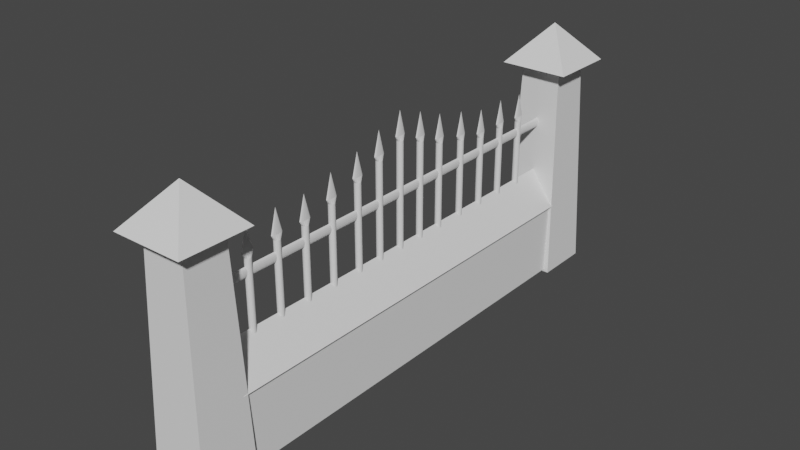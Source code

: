 # Source: Wall_with_bars.blend  (saved by Blender 3.1.7; exported with 4.5.12 LTS)
import bpy
from mathutils import Matrix  # noqa: F401  (used for matrix-valued properties, if any)

bpy.ops.wm.read_factory_settings(use_empty=True)
scene = bpy.context.scene
scene.name = 'Scene'

# ---- collections
col_collection = bpy.data.collections.new('Collection'); scene.collection.children.link(col_collection)
col_bars = bpy.data.collections.new('Bars'); scene.collection.children.link(col_bars)

# ---- world
world_world = bpy.data.worlds.new('World'); scene.world = world_world
world_world.use_nodes = True; world_world.node_tree.nodes.clear()
_N = world_world.node_tree.nodes; _L = world_world.node_tree.links
n0 = _N.new('ShaderNodeOutputWorld'); n0.name = 'World Output'; n0.location = (300, 300)
n1 = _N.new('ShaderNodeBackground'); n1.name = 'Background'; n1.location = (10, 300)
n1.inputs[0].default_value = (0.05088, 0.05088, 0.05088, 1.0)
_L.new(n1.outputs[0], n0.inputs[0])
n0.is_active_output = True
world_world.color = (0.05088, 0.05088, 0.05088)
world_world.use_sun_shadow = False
world_world.sun_shadow_jitter_overblur = 0.0

# ---- meshes
me_cube_002 = bpy.data.meshes.new('Cube.002')
me_cube_002.from_pydata([(-1.0, 7.533, 0.0), (-0.7274, 7.806, 2.376), (-1.0, 9.533, 0.0), (-0.7274, 9.26, 2.376), (1.0, 7.533, 0.0), (0.7274, 7.806, 2.376), (1.0, 9.533, 0.0), (0.7274, 9.26, 2.376)], [], [(0, 1, 3, 2), (2, 3, 7, 6), (6, 7, 5, 4), (4, 5, 1, 0), (2, 6, 4, 0)])
_uv = me_cube_002.uv_layers.new(name='UVMap')
_uv.uv.foreach_set('vector', [0.375, 0.0, 0.625, 0.0, 0.625, 0.25, 0.375, 0.25, 0.375, 0.25, 0.625, 0.25, 0.625, 0.5, 0.375, 0.5, 0.375, 0.5, 0.625, 0.5, 0.625, 0.75, 0.375, 0.75, 0.375, 0.75, 0.625, 0.75, 0.625, 1.0, 0.375, 1.0, 0.125, 0.5, 0.375, 0.5, 0.375, 0.75, 0.125, 0.75])
me_cube_002.use_remesh_fix_poles = True
me_cube_002.use_remesh_preserve_attributes = False
me_cube_002.update()
me_cube_003 = bpy.data.meshes.new('Cube.003')
me_cube_003.from_pydata([(-1.0, -1.0, -1.0), (-1.0, -1.0, 1.0), (-1.0, 1.0, -1.0), (-1.0, 1.0, 1.0), (1.0, -1.0, -1.0), (1.0, -1.0, 1.0), (1.0, 1.0, -1.0), (1.0, 1.0, 1.0)], [], [(0, 1, 3, 2), (2, 3, 7, 6), (6, 7, 5, 4), (4, 5, 1, 0), (2, 6, 4, 0), (7, 3, 1, 5)])
_uv = me_cube_003.uv_layers.new(name='UVMap')
_uv.uv.foreach_set('vector', [0.375, 0.0, 0.625, 0.0, 0.625, 0.25, 0.375, 0.25, 0.375, 0.25, 0.625, 0.25, 0.625, 0.5, 0.375, 0.5, 0.375, 0.5, 0.625, 0.5, 0.625, 0.75, 0.375, 0.75, 0.375, 0.75, 0.625, 0.75, 0.625, 1.0, 0.375, 1.0, 0.125, 0.5, 0.375, 0.5, 0.375, 0.75, 0.125, 0.75, 0.625, 0.5, 0.875, 0.5, 0.875, 0.75, 0.625, 0.75])
me_cube_003.use_remesh_fix_poles = True
me_cube_003.use_remesh_preserve_attributes = False
me_cube_003.update()
me_cube_004 = bpy.data.meshes.new('Cube.004')
me_cube_004.from_pydata([(-1.0, -0.9307, -0.6398), (0.0, -0.9307, 0.2796), (-1.0, 0.9307, -0.6398), (0.0, 0.9307, 0.2796), (1.0, -0.9307, -0.6398), (1.0, 0.9307, -0.6398)], [], [(0, 1, 3, 2), (2, 3, 5), (5, 3, 1, 4), (4, 1, 0), (2, 5, 4, 0)])
_uv = me_cube_004.uv_layers.new(name='UVMap')
_uv.uv.foreach_set('vector', [0.375, 0.0, 0.625, 0.0, 0.625, 0.25, 0.375, 0.25, 0.375, 0.25, 0.625, 0.5, 0.375, 0.5, 0.375, 0.5, 0.625, 0.5, 0.625, 0.75, 0.375, 0.75, 0.375, 0.75, 0.625, 1.0, 0.375, 1.0, 0.125, 0.5, 0.375, 0.5, 0.375, 0.75, 0.125, 0.75])
me_cube_004.use_remesh_fix_poles = True
me_cube_004.use_remesh_preserve_attributes = False
me_cube_004.update()
me_cube_005 = bpy.data.meshes.new('Cube.005')
me_cube_005.from_pydata([(-1.0, 5.824, 9.049), (0.0, 6.824, 10.65), (-1.0, 7.824, 9.049), (1.0, 5.824, 9.049), (1.0, 7.824, 9.049)], [], [(0, 1, 2), (2, 1, 4), (4, 1, 3), (3, 1, 0), (2, 4, 3, 0)])
_uv = me_cube_005.uv_layers.new(name='UVMap')
_uv.uv.foreach_set('vector', [0.375, 0.0, 0.625, 0.25, 0.375, 0.25, 0.375, 0.25, 0.625, 0.5, 0.375, 0.5, 0.375, 0.5, 0.625, 0.75, 0.375, 0.75, 0.375, 0.75, 0.625, 1.0, 0.375, 1.0, 0.125, 0.5, 0.375, 0.5, 0.375, 0.75, 0.125, 0.75])
me_cube_005.use_remesh_fix_poles = True
me_cube_005.use_remesh_preserve_attributes = False
me_cube_005.update()
me_cube_006 = bpy.data.meshes.new('Cube.006')
me_cube_006.from_pydata([(-1.0, 5.824, 9.049), (0.0, 6.824, 10.65), (-1.0, 7.824, 9.049), (1.0, 5.824, 9.049), (1.0, 7.824, 9.049)], [], [(0, 1, 2), (2, 1, 4), (4, 1, 3), (3, 1, 0), (2, 4, 3, 0)])
_uv = me_cube_006.uv_layers.new(name='UVMap')
_uv.uv.foreach_set('vector', [0.375, 0.0, 0.625, 0.25, 0.375, 0.25, 0.375, 0.25, 0.625, 0.5, 0.375, 0.5, 0.375, 0.5, 0.625, 0.75, 0.375, 0.75, 0.375, 0.75, 0.625, 1.0, 0.375, 1.0, 0.125, 0.5, 0.375, 0.5, 0.375, 0.75, 0.125, 0.75])
me_cube_006.use_remesh_fix_poles = True
me_cube_006.use_remesh_preserve_attributes = False
me_cube_006.update()
me_cube_008 = bpy.data.meshes.new('Cube.008')
me_cube_008.from_pydata([(-1.0, 7.533, 0.0), (-0.7274, 7.806, 2.376), (-1.0, 9.533, 0.0), (-0.7274, 9.26, 2.376), (1.0, 7.533, 0.0), (0.7274, 7.806, 2.376), (1.0, 9.533, 0.0), (0.7274, 9.26, 2.376)], [], [(0, 1, 3, 2), (2, 3, 7, 6), (6, 7, 5, 4), (4, 5, 1, 0), (2, 6, 4, 0)])
_uv = me_cube_008.uv_layers.new(name='UVMap')
_uv.uv.foreach_set('vector', [0.375, 0.0, 0.625, 0.0, 0.625, 0.25, 0.375, 0.25, 0.375, 0.25, 0.625, 0.25, 0.625, 0.5, 0.375, 0.5, 0.375, 0.5, 0.625, 0.5, 0.625, 0.75, 0.375, 0.75, 0.375, 0.75, 0.625, 0.75, 0.625, 1.0, 0.375, 1.0, 0.125, 0.5, 0.375, 0.5, 0.375, 0.75, 0.125, 0.75])
me_cube_008.use_remesh_fix_poles = True
me_cube_008.use_remesh_preserve_attributes = False
me_cube_008.update()
me_cylinder_024 = bpy.data.meshes.new('Cylinder.024')
me_cylinder_024.from_pydata([(0.0, 0.05, 0.7203), (0.0, 0.05, 2.22), (0.01913, 0.04619, 0.7203), (0.01913, 0.04619, 2.22), (0.03536, 0.03536, 0.7203), (0.03536, 0.03536, 2.22), (0.04619, 0.01913, 0.7203), (0.04619, 0.01913, 2.22), (0.05, -2.186e-09, 0.7203), (0.05, -2.186e-09, 2.22), (0.04619, -0.01913, 0.7203), (0.04619, -0.01913, 2.22), (0.03536, -0.03536, 0.7203), (0.03536, -0.03536, 2.22), (0.01913, -0.04619, 0.7203), (0.01913, -0.04619, 2.22), (-4.371e-09, -0.05, 0.7203), (-4.371e-09, -0.05, 2.22), (-0.01913, -0.04619, 0.7203), (-0.01913, -0.04619, 2.22), (-0.03536, -0.03536, 0.7203), (-0.03536, -0.03536, 2.22), (-0.04619, -0.01913, 0.7203), (-0.04619, -0.01913, 2.22), (-0.05, 5.962e-10, 0.7203), (-0.05, 5.962e-10, 2.22), (-0.04619, 0.01913, 0.7203), (-0.04619, 0.01913, 2.22), (-0.03536, 0.03536, 0.7203), (-0.03536, 0.03536, 2.22), (-0.01913, 0.04619, 0.7203), (-0.01913, 0.04619, 2.22), (-8.33e-08, 0.09624, 2.269), (0.008977, 0.08892, 2.269), (0.01659, 0.06805, 2.269), (0.02167, 0.03683, 2.269), (0.02346, -4.315e-09, 2.269), (0.02167, -0.03683, 2.269), (0.01659, -0.06805, 2.269), (0.008977, -0.08892, 2.269), (-8.535e-08, -0.09624, 2.269), (-0.008977, -0.08892, 2.269), (-0.01659, -0.06805, 2.269), (-0.02167, -0.03683, 2.269), (-0.02346, 1.04e-09, 2.269), (-0.02167, 0.03683, 2.269), (-0.01659, 0.06805, 2.269), (-0.008977, 0.08892, 2.269), (-1.016e-07, 4.657e-10, 2.51)], [], [(0, 1, 3, 2), (2, 3, 5, 4), (4, 5, 7, 6), (6, 7, 9, 8), (8, 9, 11, 10), (10, 11, 13, 12), (12, 13, 15, 14), (14, 15, 17, 16), (16, 17, 19, 18), (18, 19, 21, 20), (20, 21, 23, 22), (22, 23, 25, 24), (24, 25, 27, 26), (26, 27, 29, 28), (5, 3, 33, 34), (28, 29, 31, 30), (30, 31, 1, 0), (0, 2, 4, 6, 8, 10, 12, 14, 16, 18, 20, 22, 24, 26, 28, 30), (34, 33, 48), (15, 13, 38, 39), (25, 23, 43, 44), (11, 9, 36, 37), (21, 19, 41, 42), (31, 29, 46, 47), (7, 5, 34, 35), (17, 15, 39, 40), (3, 1, 32, 33), (27, 25, 44, 45), (13, 11, 37, 38), (23, 21, 42, 43), (1, 31, 47, 32), (9, 7, 35, 36), (19, 17, 40, 41), (29, 27, 45, 46), (42, 41, 48), (35, 34, 48), (43, 42, 48), (36, 35, 48), (44, 43, 48), (37, 36, 48), (45, 44, 48), (38, 37, 48), (46, 45, 48), (39, 38, 48), (47, 46, 48), (40, 39, 48), (33, 32, 48), (32, 47, 48), (41, 40, 48)])
_uv = me_cylinder_024.uv_layers.new(name='UVMap')
_uv.uv.foreach_set('vector', [1.0, 0.5, 1.0, 1.0, 0.9375, 1.0, 0.9375, 0.5, 0.9375, 0.5, 0.9375, 1.0, 0.875, 1.0, 0.875, 0.5, 0.875, 0.5, 0.875, 1.0, 0.8125, 1.0, 0.8125, 0.5, 0.8125, 0.5, 0.8125, 1.0, 0.75, 1.0, 0.75, 0.5, 0.75, 0.5, 0.75, 1.0, 0.6875, 1.0, 0.6875, 0.5, 0.6875, 0.5, 0.6875, 1.0, 0.625, 1.0, 0.625, 0.5, 0.625, 0.5, 0.625, 1.0, 0.5625, 1.0, 0.5625, 0.5, 0.5625, 0.5, 0.5625, 1.0, 0.5, 1.0, 0.5, 0.5, 0.5, 0.5, 0.5, 1.0, 0.4375, 1.0, 0.4375, 0.5, 0.4375, 0.5, 0.4375, 1.0, 0.375, 1.0, 0.375, 0.5, 0.375, 0.5, 0.375, 1.0, 0.3125, 1.0, 0.3125, 0.5, 0.3125, 0.5, 0.3125, 1.0, 0.25, 1.0, 0.25, 0.5, 0.25, 0.5, 0.25, 1.0, 0.1875, 1.0, 0.1875, 0.5, 0.1875, 0.5, 0.1875, 1.0, 0.125, 1.0, 0.125, 0.5, 0.875, 1.0, 0.9375, 1.0, 0.9375, 1.0, 0.875, 1.0, 0.125, 0.5, 0.125, 1.0, 0.0625, 1.0, 0.0625, 0.5, 0.0625, 0.5, 0.0625, 1.0, 0.0, 1.0, 0.0, 0.5, 0.75, 0.49, 0.8418, 0.4717, 0.9197, 0.4197, 0.9717, 0.3418, 0.99, 0.25, 0.9717, 0.1582, 0.9197, 0.08029, 0.8418, 0.02827, 0.75, 0.01, 0.6582, 0.02827, 0.5803, 0.08029, 0.5283, 0.1582, 0.51, 0.25, 0.5283, 0.3418, 0.5803, 0.4197, 0.6582, 0.4717, 0.875, 1.0, 0.9375, 1.0, 0.875, 1.0, 0.5625, 1.0, 0.625, 1.0, 0.625, 1.0, 0.5625, 1.0, 0.25, 1.0, 0.3125, 1.0, 0.3125, 1.0, 0.25, 1.0, 0.6875, 1.0, 0.75, 1.0, 0.75, 1.0, 0.6875, 1.0, 0.375, 1.0, 0.4375, 1.0, 0.4375, 1.0, 0.375, 1.0, 0.0625, 1.0, 0.125, 1.0, 0.125, 1.0, 0.0625, 1.0, 0.8125, 1.0, 0.875, 1.0, 0.875, 1.0, 0.8125, 1.0, 0.5, 1.0, 0.5625, 1.0, 0.5625, 1.0, 0.5, 1.0, 0.9375, 1.0, 1.0, 1.0, 1.0, 1.0, 0.9375, 1.0, 0.1875, 1.0, 0.25, 1.0, 0.25, 1.0, 0.1875, 1.0, 0.625, 1.0, 0.6875, 1.0, 0.6875, 1.0, 0.625, 1.0, 0.3125, 1.0, 0.375, 1.0, 0.375, 1.0, 0.3125, 1.0, 0.0, 1.0, 0.0625, 1.0, 0.0625, 1.0, 0.0, 1.0, 0.75, 1.0, 0.8125, 1.0, 0.8125, 1.0, 0.75, 1.0, 0.4375, 1.0, 0.5, 1.0, 0.5, 1.0, 0.4375, 1.0, 0.125, 1.0, 0.1875, 1.0, 0.1875, 1.0, 0.125, 1.0, 0.375, 1.0, 0.4375, 1.0, 0.375, 1.0, 0.8125, 1.0, 0.875, 1.0, 0.8125, 1.0, 0.3125, 1.0, 0.375, 1.0, 0.3125, 1.0, 0.75, 1.0, 0.8125, 1.0, 0.75, 1.0, 0.25, 1.0, 0.3125, 1.0, 0.25, 1.0, 0.6875, 1.0, 0.75, 1.0, 0.6875, 1.0, 0.1875, 1.0, 0.25, 1.0, 0.1875, 1.0, 0.625, 1.0, 0.6875, 1.0, 0.625, 1.0, 0.125, 1.0, 0.1875, 1.0, 0.125, 1.0, 0.5625, 1.0, 0.625, 1.0, 0.5625, 1.0, 0.0625, 1.0, 0.125, 1.0, 0.0625, 1.0, 0.5, 1.0, 0.5625, 1.0, 0.5, 1.0, 0.9375, 1.0, 1.0, 1.0, 0.9375, 1.0, 0.0, 1.0, 0.0625, 1.0, 0.0, 1.0, 0.4375, 1.0, 0.5, 1.0, 0.4375, 1.0])
me_cylinder_024.use_remesh_fix_poles = True
me_cylinder_024.use_remesh_preserve_attributes = False
me_cylinder_024.update()
me_cylinder_025 = bpy.data.meshes.new('Cylinder.025')
me_cylinder_025.from_pydata([(0.0, 0.4889, 0.6213), (0.0, 0.4889, 2.121), (0.01913, 0.4851, 0.6213), (0.01913, 0.4851, 2.121), (0.03536, 0.4743, 0.6213), (0.03536, 0.4743, 2.121), (0.04619, 0.458, 0.6213), (0.04619, 0.458, 2.121), (0.05, 0.4389, 0.6213), (0.05, 0.4389, 2.121), (0.04619, 0.4198, 0.6213), (0.04619, 0.4198, 2.121), (0.03536, 0.4036, 0.6213), (0.03536, 0.4036, 2.121), (0.01913, 0.3927, 0.6213), (0.01913, 0.3927, 2.121), (-4.371e-09, 0.3889, 0.6213), (-4.371e-09, 0.3889, 2.121), (-0.01913, 0.3927, 0.6213), (-0.01913, 0.3927, 2.121), (-0.03536, 0.4036, 0.6213), (-0.03536, 0.4036, 2.121), (-0.04619, 0.4198, 0.6213), (-0.04619, 0.4198, 2.121), (-0.05, 0.4389, 0.6213), (-0.05, 0.4389, 2.121), (-0.04619, 0.458, 0.6213), (-0.04619, 0.458, 2.121), (-0.03536, 0.4743, 0.6213), (-0.03536, 0.4743, 2.121), (-0.01913, 0.4851, 0.6213), (-0.01913, 0.4851, 2.121), (-8.33e-08, 0.5351, 2.17), (0.008977, 0.5278, 2.17), (0.01659, 0.507, 2.17), (0.02167, 0.4757, 2.17), (0.02346, 0.4389, 2.17), (0.02167, 0.4021, 2.17), (0.01659, 0.3709, 2.17), (0.008977, 0.35, 2.17), (-8.535e-08, 0.3427, 2.17), (-0.008977, 0.35, 2.17), (-0.01659, 0.3709, 2.17), (-0.02167, 0.4021, 2.17), (-0.02346, 0.4389, 2.17), (-0.02167, 0.4757, 2.17), (-0.01659, 0.507, 2.17), (-0.008977, 0.5278, 2.17), (-1.016e-07, 0.4389, 2.411)], [], [(0, 1, 3, 2), (2, 3, 5, 4), (4, 5, 7, 6), (6, 7, 9, 8), (8, 9, 11, 10), (10, 11, 13, 12), (12, 13, 15, 14), (14, 15, 17, 16), (16, 17, 19, 18), (18, 19, 21, 20), (20, 21, 23, 22), (22, 23, 25, 24), (24, 25, 27, 26), (26, 27, 29, 28), (5, 3, 33, 34), (28, 29, 31, 30), (30, 31, 1, 0), (0, 2, 4, 6, 8, 10, 12, 14, 16, 18, 20, 22, 24, 26, 28, 30), (34, 33, 48), (15, 13, 38, 39), (25, 23, 43, 44), (11, 9, 36, 37), (21, 19, 41, 42), (31, 29, 46, 47), (7, 5, 34, 35), (17, 15, 39, 40), (3, 1, 32, 33), (27, 25, 44, 45), (13, 11, 37, 38), (23, 21, 42, 43), (1, 31, 47, 32), (9, 7, 35, 36), (19, 17, 40, 41), (29, 27, 45, 46), (42, 41, 48), (35, 34, 48), (43, 42, 48), (36, 35, 48), (44, 43, 48), (37, 36, 48), (45, 44, 48), (38, 37, 48), (46, 45, 48), (39, 38, 48), (47, 46, 48), (40, 39, 48), (33, 32, 48), (32, 47, 48), (41, 40, 48)])
_uv = me_cylinder_025.uv_layers.new(name='UVMap')
_uv.uv.foreach_set('vector', [1.0, 0.5, 1.0, 1.0, 0.9375, 1.0, 0.9375, 0.5, 0.9375, 0.5, 0.9375, 1.0, 0.875, 1.0, 0.875, 0.5, 0.875, 0.5, 0.875, 1.0, 0.8125, 1.0, 0.8125, 0.5, 0.8125, 0.5, 0.8125, 1.0, 0.75, 1.0, 0.75, 0.5, 0.75, 0.5, 0.75, 1.0, 0.6875, 1.0, 0.6875, 0.5, 0.6875, 0.5, 0.6875, 1.0, 0.625, 1.0, 0.625, 0.5, 0.625, 0.5, 0.625, 1.0, 0.5625, 1.0, 0.5625, 0.5, 0.5625, 0.5, 0.5625, 1.0, 0.5, 1.0, 0.5, 0.5, 0.5, 0.5, 0.5, 1.0, 0.4375, 1.0, 0.4375, 0.5, 0.4375, 0.5, 0.4375, 1.0, 0.375, 1.0, 0.375, 0.5, 0.375, 0.5, 0.375, 1.0, 0.3125, 1.0, 0.3125, 0.5, 0.3125, 0.5, 0.3125, 1.0, 0.25, 1.0, 0.25, 0.5, 0.25, 0.5, 0.25, 1.0, 0.1875, 1.0, 0.1875, 0.5, 0.1875, 0.5, 0.1875, 1.0, 0.125, 1.0, 0.125, 0.5, 0.875, 1.0, 0.9375, 1.0, 0.9375, 1.0, 0.875, 1.0, 0.125, 0.5, 0.125, 1.0, 0.0625, 1.0, 0.0625, 0.5, 0.0625, 0.5, 0.0625, 1.0, 0.0, 1.0, 0.0, 0.5, 0.75, 0.49, 0.8418, 0.4717, 0.9197, 0.4197, 0.9717, 0.3418, 0.99, 0.25, 0.9717, 0.1582, 0.9197, 0.08029, 0.8418, 0.02827, 0.75, 0.01, 0.6582, 0.02827, 0.5803, 0.08029, 0.5283, 0.1582, 0.51, 0.25, 0.5283, 0.3418, 0.5803, 0.4197, 0.6582, 0.4717, 0.875, 1.0, 0.9375, 1.0, 0.875, 1.0, 0.5625, 1.0, 0.625, 1.0, 0.625, 1.0, 0.5625, 1.0, 0.25, 1.0, 0.3125, 1.0, 0.3125, 1.0, 0.25, 1.0, 0.6875, 1.0, 0.75, 1.0, 0.75, 1.0, 0.6875, 1.0, 0.375, 1.0, 0.4375, 1.0, 0.4375, 1.0, 0.375, 1.0, 0.0625, 1.0, 0.125, 1.0, 0.125, 1.0, 0.0625, 1.0, 0.8125, 1.0, 0.875, 1.0, 0.875, 1.0, 0.8125, 1.0, 0.5, 1.0, 0.5625, 1.0, 0.5625, 1.0, 0.5, 1.0, 0.9375, 1.0, 1.0, 1.0, 1.0, 1.0, 0.9375, 1.0, 0.1875, 1.0, 0.25, 1.0, 0.25, 1.0, 0.1875, 1.0, 0.625, 1.0, 0.6875, 1.0, 0.6875, 1.0, 0.625, 1.0, 0.3125, 1.0, 0.375, 1.0, 0.375, 1.0, 0.3125, 1.0, 0.0, 1.0, 0.0625, 1.0, 0.0625, 1.0, 0.0, 1.0, 0.75, 1.0, 0.8125, 1.0, 0.8125, 1.0, 0.75, 1.0, 0.4375, 1.0, 0.5, 1.0, 0.5, 1.0, 0.4375, 1.0, 0.125, 1.0, 0.1875, 1.0, 0.1875, 1.0, 0.125, 1.0, 0.375, 1.0, 0.4375, 1.0, 0.375, 1.0, 0.8125, 1.0, 0.875, 1.0, 0.8125, 1.0, 0.3125, 1.0, 0.375, 1.0, 0.3125, 1.0, 0.75, 1.0, 0.8125, 1.0, 0.75, 1.0, 0.25, 1.0, 0.3125, 1.0, 0.25, 1.0, 0.6875, 1.0, 0.75, 1.0, 0.6875, 1.0, 0.1875, 1.0, 0.25, 1.0, 0.1875, 1.0, 0.625, 1.0, 0.6875, 1.0, 0.625, 1.0, 0.125, 1.0, 0.1875, 1.0, 0.125, 1.0, 0.5625, 1.0, 0.625, 1.0, 0.5625, 1.0, 0.0625, 1.0, 0.125, 1.0, 0.0625, 1.0, 0.5, 1.0, 0.5625, 1.0, 0.5, 1.0, 0.9375, 1.0, 1.0, 1.0, 0.9375, 1.0, 0.0, 1.0, 0.0625, 1.0, 0.0, 1.0, 0.4375, 1.0, 0.5, 1.0, 0.4375, 1.0])
me_cylinder_025.use_remesh_fix_poles = True
me_cylinder_025.use_remesh_preserve_attributes = False
me_cylinder_025.update()
me_cylinder_026 = bpy.data.meshes.new('Cylinder.026')
me_cylinder_026.from_pydata([(0.0, 0.9278, 0.5125), (0.0, 0.9278, 2.012), (0.01913, 0.924, 0.5125), (0.01913, 0.924, 2.012), (0.03536, 0.9132, 0.5125), (0.03536, 0.9132, 2.012), (0.04619, 0.8969, 0.5125), (0.04619, 0.8969, 2.012), (0.05, 0.8778, 0.5125), (0.05, 0.8778, 2.012), (0.04619, 0.8587, 0.5125), (0.04619, 0.8587, 2.012), (0.03536, 0.8425, 0.5125), (0.03536, 0.8425, 2.012), (0.01913, 0.8316, 0.5125), (0.01913, 0.8316, 2.012), (-4.371e-09, 0.8278, 0.5125), (-4.371e-09, 0.8278, 2.012), (-0.01913, 0.8316, 0.5125), (-0.01913, 0.8316, 2.012), (-0.03536, 0.8425, 0.5125), (-0.03536, 0.8425, 2.012), (-0.04619, 0.8587, 0.5125), (-0.04619, 0.8587, 2.012), (-0.05, 0.8778, 0.5125), (-0.05, 0.8778, 2.012), (-0.04619, 0.8969, 0.5125), (-0.04619, 0.8969, 2.012), (-0.03536, 0.9132, 0.5125), (-0.03536, 0.9132, 2.012), (-0.01913, 0.924, 0.5125), (-0.01913, 0.924, 2.012), (-8.33e-08, 0.9741, 2.062), (0.008977, 0.9667, 2.062), (0.01659, 0.9459, 2.062), (0.02167, 0.9146, 2.062), (0.02346, 0.8778, 2.062), (0.02167, 0.841, 2.062), (0.01659, 0.8098, 2.062), (0.008977, 0.7889, 2.062), (-8.535e-08, 0.7816, 2.062), (-0.008977, 0.7889, 2.062), (-0.01659, 0.8098, 2.062), (-0.02167, 0.841, 2.062), (-0.02346, 0.8778, 2.062), (-0.02167, 0.9146, 2.062), (-0.01659, 0.9459, 2.062), (-0.008977, 0.9667, 2.062), (-1.016e-07, 0.8778, 2.302)], [], [(0, 1, 3, 2), (2, 3, 5, 4), (4, 5, 7, 6), (6, 7, 9, 8), (8, 9, 11, 10), (10, 11, 13, 12), (12, 13, 15, 14), (14, 15, 17, 16), (16, 17, 19, 18), (18, 19, 21, 20), (20, 21, 23, 22), (22, 23, 25, 24), (24, 25, 27, 26), (26, 27, 29, 28), (5, 3, 33, 34), (28, 29, 31, 30), (30, 31, 1, 0), (0, 2, 4, 6, 8, 10, 12, 14, 16, 18, 20, 22, 24, 26, 28, 30), (34, 33, 48), (15, 13, 38, 39), (25, 23, 43, 44), (11, 9, 36, 37), (21, 19, 41, 42), (31, 29, 46, 47), (7, 5, 34, 35), (17, 15, 39, 40), (3, 1, 32, 33), (27, 25, 44, 45), (13, 11, 37, 38), (23, 21, 42, 43), (1, 31, 47, 32), (9, 7, 35, 36), (19, 17, 40, 41), (29, 27, 45, 46), (42, 41, 48), (35, 34, 48), (43, 42, 48), (36, 35, 48), (44, 43, 48), (37, 36, 48), (45, 44, 48), (38, 37, 48), (46, 45, 48), (39, 38, 48), (47, 46, 48), (40, 39, 48), (33, 32, 48), (32, 47, 48), (41, 40, 48)])
_uv = me_cylinder_026.uv_layers.new(name='UVMap')
_uv.uv.foreach_set('vector', [1.0, 0.5, 1.0, 1.0, 0.9375, 1.0, 0.9375, 0.5, 0.9375, 0.5, 0.9375, 1.0, 0.875, 1.0, 0.875, 0.5, 0.875, 0.5, 0.875, 1.0, 0.8125, 1.0, 0.8125, 0.5, 0.8125, 0.5, 0.8125, 1.0, 0.75, 1.0, 0.75, 0.5, 0.75, 0.5, 0.75, 1.0, 0.6875, 1.0, 0.6875, 0.5, 0.6875, 0.5, 0.6875, 1.0, 0.625, 1.0, 0.625, 0.5, 0.625, 0.5, 0.625, 1.0, 0.5625, 1.0, 0.5625, 0.5, 0.5625, 0.5, 0.5625, 1.0, 0.5, 1.0, 0.5, 0.5, 0.5, 0.5, 0.5, 1.0, 0.4375, 1.0, 0.4375, 0.5, 0.4375, 0.5, 0.4375, 1.0, 0.375, 1.0, 0.375, 0.5, 0.375, 0.5, 0.375, 1.0, 0.3125, 1.0, 0.3125, 0.5, 0.3125, 0.5, 0.3125, 1.0, 0.25, 1.0, 0.25, 0.5, 0.25, 0.5, 0.25, 1.0, 0.1875, 1.0, 0.1875, 0.5, 0.1875, 0.5, 0.1875, 1.0, 0.125, 1.0, 0.125, 0.5, 0.875, 1.0, 0.9375, 1.0, 0.9375, 1.0, 0.875, 1.0, 0.125, 0.5, 0.125, 1.0, 0.0625, 1.0, 0.0625, 0.5, 0.0625, 0.5, 0.0625, 1.0, 0.0, 1.0, 0.0, 0.5, 0.75, 0.49, 0.8418, 0.4717, 0.9197, 0.4197, 0.9717, 0.3418, 0.99, 0.25, 0.9717, 0.1582, 0.9197, 0.08029, 0.8418, 0.02827, 0.75, 0.01, 0.6582, 0.02827, 0.5803, 0.08029, 0.5283, 0.1582, 0.51, 0.25, 0.5283, 0.3418, 0.5803, 0.4197, 0.6582, 0.4717, 0.875, 1.0, 0.9375, 1.0, 0.875, 1.0, 0.5625, 1.0, 0.625, 1.0, 0.625, 1.0, 0.5625, 1.0, 0.25, 1.0, 0.3125, 1.0, 0.3125, 1.0, 0.25, 1.0, 0.6875, 1.0, 0.75, 1.0, 0.75, 1.0, 0.6875, 1.0, 0.375, 1.0, 0.4375, 1.0, 0.4375, 1.0, 0.375, 1.0, 0.0625, 1.0, 0.125, 1.0, 0.125, 1.0, 0.0625, 1.0, 0.8125, 1.0, 0.875, 1.0, 0.875, 1.0, 0.8125, 1.0, 0.5, 1.0, 0.5625, 1.0, 0.5625, 1.0, 0.5, 1.0, 0.9375, 1.0, 1.0, 1.0, 1.0, 1.0, 0.9375, 1.0, 0.1875, 1.0, 0.25, 1.0, 0.25, 1.0, 0.1875, 1.0, 0.625, 1.0, 0.6875, 1.0, 0.6875, 1.0, 0.625, 1.0, 0.3125, 1.0, 0.375, 1.0, 0.375, 1.0, 0.3125, 1.0, 0.0, 1.0, 0.0625, 1.0, 0.0625, 1.0, 0.0, 1.0, 0.75, 1.0, 0.8125, 1.0, 0.8125, 1.0, 0.75, 1.0, 0.4375, 1.0, 0.5, 1.0, 0.5, 1.0, 0.4375, 1.0, 0.125, 1.0, 0.1875, 1.0, 0.1875, 1.0, 0.125, 1.0, 0.375, 1.0, 0.4375, 1.0, 0.375, 1.0, 0.8125, 1.0, 0.875, 1.0, 0.8125, 1.0, 0.3125, 1.0, 0.375, 1.0, 0.3125, 1.0, 0.75, 1.0, 0.8125, 1.0, 0.75, 1.0, 0.25, 1.0, 0.3125, 1.0, 0.25, 1.0, 0.6875, 1.0, 0.75, 1.0, 0.6875, 1.0, 0.1875, 1.0, 0.25, 1.0, 0.1875, 1.0, 0.625, 1.0, 0.6875, 1.0, 0.625, 1.0, 0.125, 1.0, 0.1875, 1.0, 0.125, 1.0, 0.5625, 1.0, 0.625, 1.0, 0.5625, 1.0, 0.0625, 1.0, 0.125, 1.0, 0.0625, 1.0, 0.5, 1.0, 0.5625, 1.0, 0.5, 1.0, 0.9375, 1.0, 1.0, 1.0, 0.9375, 1.0, 0.0, 1.0, 0.0625, 1.0, 0.0, 1.0, 0.4375, 1.0, 0.5, 1.0, 0.4375, 1.0])
me_cylinder_026.use_remesh_fix_poles = True
me_cylinder_026.use_remesh_preserve_attributes = False
me_cylinder_026.update()
me_cylinder_027 = bpy.data.meshes.new('Cylinder.027')
me_cylinder_027.from_pydata([(0.0, 1.436, 0.4333), (0.0, 1.436, 1.933), (0.01913, 1.432, 0.4333), (0.01913, 1.432, 1.933), (0.03536, 1.421, 0.4333), (0.03536, 1.421, 1.933), (0.04619, 1.405, 0.4333), (0.04619, 1.405, 1.933), (0.05, 1.386, 0.4333), (0.05, 1.386, 1.933), (0.04619, 1.367, 0.4333), (0.04619, 1.367, 1.933), (0.03536, 1.351, 0.4333), (0.03536, 1.351, 1.933), (0.01913, 1.34, 0.4333), (0.01913, 1.34, 1.933), (-4.371e-09, 1.336, 0.4333), (-4.371e-09, 1.336, 1.933), (-0.01913, 1.34, 0.4333), (-0.01913, 1.34, 1.933), (-0.03536, 1.351, 0.4333), (-0.03536, 1.351, 1.933), (-0.04619, 1.367, 0.4333), (-0.04619, 1.367, 1.933), (-0.05, 1.386, 0.4333), (-0.05, 1.386, 1.933), (-0.04619, 1.405, 0.4333), (-0.04619, 1.405, 1.933), (-0.03536, 1.421, 0.4333), (-0.03536, 1.421, 1.933), (-0.01913, 1.432, 0.4333), (-0.01913, 1.432, 1.933), (-8.33e-08, 1.482, 1.982), (0.008977, 1.475, 1.982), (0.01659, 1.454, 1.982), (0.02167, 1.423, 1.982), (0.02346, 1.386, 1.982), (0.02167, 1.349, 1.982), (0.01659, 1.318, 1.982), (0.008977, 1.297, 1.982), (-8.535e-08, 1.29, 1.982), (-0.008977, 1.297, 1.982), (-0.01659, 1.318, 1.982), (-0.02167, 1.349, 1.982), (-0.02346, 1.386, 1.982), (-0.02167, 1.423, 1.982), (-0.01659, 1.454, 1.982), (-0.008977, 1.475, 1.982), (-1.016e-07, 1.386, 2.223)], [], [(0, 1, 3, 2), (2, 3, 5, 4), (4, 5, 7, 6), (6, 7, 9, 8), (8, 9, 11, 10), (10, 11, 13, 12), (12, 13, 15, 14), (14, 15, 17, 16), (16, 17, 19, 18), (18, 19, 21, 20), (20, 21, 23, 22), (22, 23, 25, 24), (24, 25, 27, 26), (26, 27, 29, 28), (5, 3, 33, 34), (28, 29, 31, 30), (30, 31, 1, 0), (0, 2, 4, 6, 8, 10, 12, 14, 16, 18, 20, 22, 24, 26, 28, 30), (34, 33, 48), (15, 13, 38, 39), (25, 23, 43, 44), (11, 9, 36, 37), (21, 19, 41, 42), (31, 29, 46, 47), (7, 5, 34, 35), (17, 15, 39, 40), (3, 1, 32, 33), (27, 25, 44, 45), (13, 11, 37, 38), (23, 21, 42, 43), (1, 31, 47, 32), (9, 7, 35, 36), (19, 17, 40, 41), (29, 27, 45, 46), (42, 41, 48), (35, 34, 48), (43, 42, 48), (36, 35, 48), (44, 43, 48), (37, 36, 48), (45, 44, 48), (38, 37, 48), (46, 45, 48), (39, 38, 48), (47, 46, 48), (40, 39, 48), (33, 32, 48), (32, 47, 48), (41, 40, 48)])
_uv = me_cylinder_027.uv_layers.new(name='UVMap')
_uv.uv.foreach_set('vector', [1.0, 0.5, 1.0, 1.0, 0.9375, 1.0, 0.9375, 0.5, 0.9375, 0.5, 0.9375, 1.0, 0.875, 1.0, 0.875, 0.5, 0.875, 0.5, 0.875, 1.0, 0.8125, 1.0, 0.8125, 0.5, 0.8125, 0.5, 0.8125, 1.0, 0.75, 1.0, 0.75, 0.5, 0.75, 0.5, 0.75, 1.0, 0.6875, 1.0, 0.6875, 0.5, 0.6875, 0.5, 0.6875, 1.0, 0.625, 1.0, 0.625, 0.5, 0.625, 0.5, 0.625, 1.0, 0.5625, 1.0, 0.5625, 0.5, 0.5625, 0.5, 0.5625, 1.0, 0.5, 1.0, 0.5, 0.5, 0.5, 0.5, 0.5, 1.0, 0.4375, 1.0, 0.4375, 0.5, 0.4375, 0.5, 0.4375, 1.0, 0.375, 1.0, 0.375, 0.5, 0.375, 0.5, 0.375, 1.0, 0.3125, 1.0, 0.3125, 0.5, 0.3125, 0.5, 0.3125, 1.0, 0.25, 1.0, 0.25, 0.5, 0.25, 0.5, 0.25, 1.0, 0.1875, 1.0, 0.1875, 0.5, 0.1875, 0.5, 0.1875, 1.0, 0.125, 1.0, 0.125, 0.5, 0.875, 1.0, 0.9375, 1.0, 0.9375, 1.0, 0.875, 1.0, 0.125, 0.5, 0.125, 1.0, 0.0625, 1.0, 0.0625, 0.5, 0.0625, 0.5, 0.0625, 1.0, 0.0, 1.0, 0.0, 0.5, 0.75, 0.49, 0.8418, 0.4717, 0.9197, 0.4197, 0.9717, 0.3418, 0.99, 0.25, 0.9717, 0.1582, 0.9197, 0.08029, 0.8418, 0.02827, 0.75, 0.01, 0.6582, 0.02827, 0.5803, 0.08029, 0.5283, 0.1582, 0.51, 0.25, 0.5283, 0.3418, 0.5803, 0.4197, 0.6582, 0.4717, 0.875, 1.0, 0.9375, 1.0, 0.875, 1.0, 0.5625, 1.0, 0.625, 1.0, 0.625, 1.0, 0.5625, 1.0, 0.25, 1.0, 0.3125, 1.0, 0.3125, 1.0, 0.25, 1.0, 0.6875, 1.0, 0.75, 1.0, 0.75, 1.0, 0.6875, 1.0, 0.375, 1.0, 0.4375, 1.0, 0.4375, 1.0, 0.375, 1.0, 0.0625, 1.0, 0.125, 1.0, 0.125, 1.0, 0.0625, 1.0, 0.8125, 1.0, 0.875, 1.0, 0.875, 1.0, 0.8125, 1.0, 0.5, 1.0, 0.5625, 1.0, 0.5625, 1.0, 0.5, 1.0, 0.9375, 1.0, 1.0, 1.0, 1.0, 1.0, 0.9375, 1.0, 0.1875, 1.0, 0.25, 1.0, 0.25, 1.0, 0.1875, 1.0, 0.625, 1.0, 0.6875, 1.0, 0.6875, 1.0, 0.625, 1.0, 0.3125, 1.0, 0.375, 1.0, 0.375, 1.0, 0.3125, 1.0, 0.0, 1.0, 0.0625, 1.0, 0.0625, 1.0, 0.0, 1.0, 0.75, 1.0, 0.8125, 1.0, 0.8125, 1.0, 0.75, 1.0, 0.4375, 1.0, 0.5, 1.0, 0.5, 1.0, 0.4375, 1.0, 0.125, 1.0, 0.1875, 1.0, 0.1875, 1.0, 0.125, 1.0, 0.375, 1.0, 0.4375, 1.0, 0.375, 1.0, 0.8125, 1.0, 0.875, 1.0, 0.8125, 1.0, 0.3125, 1.0, 0.375, 1.0, 0.3125, 1.0, 0.75, 1.0, 0.8125, 1.0, 0.75, 1.0, 0.25, 1.0, 0.3125, 1.0, 0.25, 1.0, 0.6875, 1.0, 0.75, 1.0, 0.6875, 1.0, 0.1875, 1.0, 0.25, 1.0, 0.1875, 1.0, 0.625, 1.0, 0.6875, 1.0, 0.625, 1.0, 0.125, 1.0, 0.1875, 1.0, 0.125, 1.0, 0.5625, 1.0, 0.625, 1.0, 0.5625, 1.0, 0.0625, 1.0, 0.125, 1.0, 0.0625, 1.0, 0.5, 1.0, 0.5625, 1.0, 0.5, 1.0, 0.9375, 1.0, 1.0, 1.0, 0.9375, 1.0, 0.0, 1.0, 0.0625, 1.0, 0.0, 1.0, 0.4375, 1.0, 0.5, 1.0, 0.4375, 1.0])
me_cylinder_027.use_remesh_fix_poles = True
me_cylinder_027.use_remesh_preserve_attributes = False
me_cylinder_027.update()
me_cylinder_028 = bpy.data.meshes.new('Cylinder.028')
me_cylinder_028.from_pydata([(0.0, 1.934, 0.3542), (0.0, 1.934, 1.854), (0.01913, 1.93, 0.3542), (0.01913, 1.93, 1.854), (0.03536, 1.92, 0.3542), (0.03536, 1.92, 1.854), (0.04619, 1.903, 0.3542), (0.04619, 1.903, 1.854), (0.05, 1.884, 0.3542), (0.05, 1.884, 1.854), (0.04619, 1.865, 0.3542), (0.04619, 1.865, 1.854), (0.03536, 1.849, 0.3542), (0.03536, 1.849, 1.854), (0.01913, 1.838, 0.3542), (0.01913, 1.838, 1.854), (-4.371e-09, 1.834, 0.3542), (-4.371e-09, 1.834, 1.854), (-0.01913, 1.838, 0.3542), (-0.01913, 1.838, 1.854), (-0.03536, 1.849, 0.3542), (-0.03536, 1.849, 1.854), (-0.04619, 1.865, 0.3542), (-0.04619, 1.865, 1.854), (-0.05, 1.884, 0.3542), (-0.05, 1.884, 1.854), (-0.04619, 1.903, 0.3542), (-0.04619, 1.903, 1.854), (-0.03536, 1.92, 0.3542), (-0.03536, 1.92, 1.854), (-0.01913, 1.93, 0.3542), (-0.01913, 1.93, 1.854), (-8.33e-08, 1.981, 1.903), (0.008977, 1.973, 1.903), (0.01659, 1.952, 1.903), (0.02167, 1.921, 1.903), (0.02346, 1.884, 1.903), (0.02167, 1.847, 1.903), (0.01659, 1.816, 1.903), (0.008977, 1.795, 1.903), (-8.535e-08, 1.788, 1.903), (-0.008977, 1.795, 1.903), (-0.01659, 1.816, 1.903), (-0.02167, 1.847, 1.903), (-0.02346, 1.884, 1.903), (-0.02167, 1.921, 1.903), (-0.01659, 1.952, 1.903), (-0.008977, 1.973, 1.903), (-1.016e-07, 1.884, 2.144)], [], [(0, 1, 3, 2), (2, 3, 5, 4), (4, 5, 7, 6), (6, 7, 9, 8), (8, 9, 11, 10), (10, 11, 13, 12), (12, 13, 15, 14), (14, 15, 17, 16), (16, 17, 19, 18), (18, 19, 21, 20), (20, 21, 23, 22), (22, 23, 25, 24), (24, 25, 27, 26), (26, 27, 29, 28), (5, 3, 33, 34), (28, 29, 31, 30), (30, 31, 1, 0), (0, 2, 4, 6, 8, 10, 12, 14, 16, 18, 20, 22, 24, 26, 28, 30), (34, 33, 48), (15, 13, 38, 39), (25, 23, 43, 44), (11, 9, 36, 37), (21, 19, 41, 42), (31, 29, 46, 47), (7, 5, 34, 35), (17, 15, 39, 40), (3, 1, 32, 33), (27, 25, 44, 45), (13, 11, 37, 38), (23, 21, 42, 43), (1, 31, 47, 32), (9, 7, 35, 36), (19, 17, 40, 41), (29, 27, 45, 46), (42, 41, 48), (35, 34, 48), (43, 42, 48), (36, 35, 48), (44, 43, 48), (37, 36, 48), (45, 44, 48), (38, 37, 48), (46, 45, 48), (39, 38, 48), (47, 46, 48), (40, 39, 48), (33, 32, 48), (32, 47, 48), (41, 40, 48)])
_uv = me_cylinder_028.uv_layers.new(name='UVMap')
_uv.uv.foreach_set('vector', [1.0, 0.5, 1.0, 1.0, 0.9375, 1.0, 0.9375, 0.5, 0.9375, 0.5, 0.9375, 1.0, 0.875, 1.0, 0.875, 0.5, 0.875, 0.5, 0.875, 1.0, 0.8125, 1.0, 0.8125, 0.5, 0.8125, 0.5, 0.8125, 1.0, 0.75, 1.0, 0.75, 0.5, 0.75, 0.5, 0.75, 1.0, 0.6875, 1.0, 0.6875, 0.5, 0.6875, 0.5, 0.6875, 1.0, 0.625, 1.0, 0.625, 0.5, 0.625, 0.5, 0.625, 1.0, 0.5625, 1.0, 0.5625, 0.5, 0.5625, 0.5, 0.5625, 1.0, 0.5, 1.0, 0.5, 0.5, 0.5, 0.5, 0.5, 1.0, 0.4375, 1.0, 0.4375, 0.5, 0.4375, 0.5, 0.4375, 1.0, 0.375, 1.0, 0.375, 0.5, 0.375, 0.5, 0.375, 1.0, 0.3125, 1.0, 0.3125, 0.5, 0.3125, 0.5, 0.3125, 1.0, 0.25, 1.0, 0.25, 0.5, 0.25, 0.5, 0.25, 1.0, 0.1875, 1.0, 0.1875, 0.5, 0.1875, 0.5, 0.1875, 1.0, 0.125, 1.0, 0.125, 0.5, 0.875, 1.0, 0.9375, 1.0, 0.9375, 1.0, 0.875, 1.0, 0.125, 0.5, 0.125, 1.0, 0.0625, 1.0, 0.0625, 0.5, 0.0625, 0.5, 0.0625, 1.0, 0.0, 1.0, 0.0, 0.5, 0.75, 0.49, 0.8418, 0.4717, 0.9197, 0.4197, 0.9717, 0.3418, 0.99, 0.25, 0.9717, 0.1582, 0.9197, 0.08029, 0.8418, 0.02827, 0.75, 0.01, 0.6582, 0.02827, 0.5803, 0.08029, 0.5283, 0.1582, 0.51, 0.25, 0.5283, 0.3418, 0.5803, 0.4197, 0.6582, 0.4717, 0.875, 1.0, 0.9375, 1.0, 0.875, 1.0, 0.5625, 1.0, 0.625, 1.0, 0.625, 1.0, 0.5625, 1.0, 0.25, 1.0, 0.3125, 1.0, 0.3125, 1.0, 0.25, 1.0, 0.6875, 1.0, 0.75, 1.0, 0.75, 1.0, 0.6875, 1.0, 0.375, 1.0, 0.4375, 1.0, 0.4375, 1.0, 0.375, 1.0, 0.0625, 1.0, 0.125, 1.0, 0.125, 1.0, 0.0625, 1.0, 0.8125, 1.0, 0.875, 1.0, 0.875, 1.0, 0.8125, 1.0, 0.5, 1.0, 0.5625, 1.0, 0.5625, 1.0, 0.5, 1.0, 0.9375, 1.0, 1.0, 1.0, 1.0, 1.0, 0.9375, 1.0, 0.1875, 1.0, 0.25, 1.0, 0.25, 1.0, 0.1875, 1.0, 0.625, 1.0, 0.6875, 1.0, 0.6875, 1.0, 0.625, 1.0, 0.3125, 1.0, 0.375, 1.0, 0.375, 1.0, 0.3125, 1.0, 0.0, 1.0, 0.0625, 1.0, 0.0625, 1.0, 0.0, 1.0, 0.75, 1.0, 0.8125, 1.0, 0.8125, 1.0, 0.75, 1.0, 0.4375, 1.0, 0.5, 1.0, 0.5, 1.0, 0.4375, 1.0, 0.125, 1.0, 0.1875, 1.0, 0.1875, 1.0, 0.125, 1.0, 0.375, 1.0, 0.4375, 1.0, 0.375, 1.0, 0.8125, 1.0, 0.875, 1.0, 0.8125, 1.0, 0.3125, 1.0, 0.375, 1.0, 0.3125, 1.0, 0.75, 1.0, 0.8125, 1.0, 0.75, 1.0, 0.25, 1.0, 0.3125, 1.0, 0.25, 1.0, 0.6875, 1.0, 0.75, 1.0, 0.6875, 1.0, 0.1875, 1.0, 0.25, 1.0, 0.1875, 1.0, 0.625, 1.0, 0.6875, 1.0, 0.625, 1.0, 0.125, 1.0, 0.1875, 1.0, 0.125, 1.0, 0.5625, 1.0, 0.625, 1.0, 0.5625, 1.0, 0.0625, 1.0, 0.125, 1.0, 0.0625, 1.0, 0.5, 1.0, 0.5625, 1.0, 0.5, 1.0, 0.9375, 1.0, 1.0, 1.0, 0.9375, 1.0, 0.0, 1.0, 0.0625, 1.0, 0.0, 1.0, 0.4375, 1.0, 0.5, 1.0, 0.4375, 1.0])
me_cylinder_028.use_remesh_fix_poles = True
me_cylinder_028.use_remesh_preserve_attributes = False
me_cylinder_028.update()
me_cylinder_029 = bpy.data.meshes.new('Cylinder.029')
me_cylinder_029.from_pydata([(0.0, 2.433, 0.3542), (0.0, 2.433, 1.854), (0.01913, 2.429, 0.3542), (0.01913, 2.429, 1.854), (0.03536, 2.418, 0.3542), (0.03536, 2.418, 1.854), (0.04619, 2.402, 0.3542), (0.04619, 2.402, 1.854), (0.05, 2.383, 0.3542), (0.05, 2.383, 1.854), (0.04619, 2.363, 0.3542), (0.04619, 2.363, 1.854), (0.03536, 2.347, 0.3542), (0.03536, 2.347, 1.854), (0.01913, 2.336, 0.3542), (0.01913, 2.336, 1.854), (-4.371e-09, 2.333, 0.3542), (-4.371e-09, 2.333, 1.854), (-0.01913, 2.336, 0.3542), (-0.01913, 2.336, 1.854), (-0.03536, 2.347, 0.3542), (-0.03536, 2.347, 1.854), (-0.04619, 2.363, 0.3542), (-0.04619, 2.363, 1.854), (-0.05, 2.383, 0.3542), (-0.05, 2.383, 1.854), (-0.04619, 2.402, 0.3542), (-0.04619, 2.402, 1.854), (-0.03536, 2.418, 0.3542), (-0.03536, 2.418, 1.854), (-0.01913, 2.429, 0.3542), (-0.01913, 2.429, 1.854), (-8.33e-08, 2.479, 1.903), (0.008977, 2.471, 1.903), (0.01659, 2.451, 1.903), (0.02167, 2.419, 1.903), (0.02346, 2.383, 1.903), (0.02167, 2.346, 1.903), (0.01659, 2.314, 1.903), (0.008977, 2.294, 1.903), (-8.535e-08, 2.286, 1.903), (-0.008977, 2.294, 1.903), (-0.01659, 2.314, 1.903), (-0.02167, 2.346, 1.903), (-0.02346, 2.383, 1.903), (-0.02167, 2.419, 1.903), (-0.01659, 2.451, 1.903), (-0.008977, 2.471, 1.903), (-1.016e-07, 2.383, 2.144)], [], [(0, 1, 3, 2), (2, 3, 5, 4), (4, 5, 7, 6), (6, 7, 9, 8), (8, 9, 11, 10), (10, 11, 13, 12), (12, 13, 15, 14), (14, 15, 17, 16), (16, 17, 19, 18), (18, 19, 21, 20), (20, 21, 23, 22), (22, 23, 25, 24), (24, 25, 27, 26), (26, 27, 29, 28), (5, 3, 33, 34), (28, 29, 31, 30), (30, 31, 1, 0), (0, 2, 4, 6, 8, 10, 12, 14, 16, 18, 20, 22, 24, 26, 28, 30), (34, 33, 48), (15, 13, 38, 39), (25, 23, 43, 44), (11, 9, 36, 37), (21, 19, 41, 42), (31, 29, 46, 47), (7, 5, 34, 35), (17, 15, 39, 40), (3, 1, 32, 33), (27, 25, 44, 45), (13, 11, 37, 38), (23, 21, 42, 43), (1, 31, 47, 32), (9, 7, 35, 36), (19, 17, 40, 41), (29, 27, 45, 46), (42, 41, 48), (35, 34, 48), (43, 42, 48), (36, 35, 48), (44, 43, 48), (37, 36, 48), (45, 44, 48), (38, 37, 48), (46, 45, 48), (39, 38, 48), (47, 46, 48), (40, 39, 48), (33, 32, 48), (32, 47, 48), (41, 40, 48)])
_uv = me_cylinder_029.uv_layers.new(name='UVMap')
_uv.uv.foreach_set('vector', [1.0, 0.5, 1.0, 1.0, 0.9375, 1.0, 0.9375, 0.5, 0.9375, 0.5, 0.9375, 1.0, 0.875, 1.0, 0.875, 0.5, 0.875, 0.5, 0.875, 1.0, 0.8125, 1.0, 0.8125, 0.5, 0.8125, 0.5, 0.8125, 1.0, 0.75, 1.0, 0.75, 0.5, 0.75, 0.5, 0.75, 1.0, 0.6875, 1.0, 0.6875, 0.5, 0.6875, 0.5, 0.6875, 1.0, 0.625, 1.0, 0.625, 0.5, 0.625, 0.5, 0.625, 1.0, 0.5625, 1.0, 0.5625, 0.5, 0.5625, 0.5, 0.5625, 1.0, 0.5, 1.0, 0.5, 0.5, 0.5, 0.5, 0.5, 1.0, 0.4375, 1.0, 0.4375, 0.5, 0.4375, 0.5, 0.4375, 1.0, 0.375, 1.0, 0.375, 0.5, 0.375, 0.5, 0.375, 1.0, 0.3125, 1.0, 0.3125, 0.5, 0.3125, 0.5, 0.3125, 1.0, 0.25, 1.0, 0.25, 0.5, 0.25, 0.5, 0.25, 1.0, 0.1875, 1.0, 0.1875, 0.5, 0.1875, 0.5, 0.1875, 1.0, 0.125, 1.0, 0.125, 0.5, 0.875, 1.0, 0.9375, 1.0, 0.9375, 1.0, 0.875, 1.0, 0.125, 0.5, 0.125, 1.0, 0.0625, 1.0, 0.0625, 0.5, 0.0625, 0.5, 0.0625, 1.0, 0.0, 1.0, 0.0, 0.5, 0.75, 0.49, 0.8418, 0.4717, 0.9197, 0.4197, 0.9717, 0.3418, 0.99, 0.25, 0.9717, 0.1582, 0.9197, 0.08029, 0.8418, 0.02827, 0.75, 0.01, 0.6582, 0.02827, 0.5803, 0.08029, 0.5283, 0.1582, 0.51, 0.25, 0.5283, 0.3418, 0.5803, 0.4197, 0.6582, 0.4717, 0.875, 1.0, 0.9375, 1.0, 0.875, 1.0, 0.5625, 1.0, 0.625, 1.0, 0.625, 1.0, 0.5625, 1.0, 0.25, 1.0, 0.3125, 1.0, 0.3125, 1.0, 0.25, 1.0, 0.6875, 1.0, 0.75, 1.0, 0.75, 1.0, 0.6875, 1.0, 0.375, 1.0, 0.4375, 1.0, 0.4375, 1.0, 0.375, 1.0, 0.0625, 1.0, 0.125, 1.0, 0.125, 1.0, 0.0625, 1.0, 0.8125, 1.0, 0.875, 1.0, 0.875, 1.0, 0.8125, 1.0, 0.5, 1.0, 0.5625, 1.0, 0.5625, 1.0, 0.5, 1.0, 0.9375, 1.0, 1.0, 1.0, 1.0, 1.0, 0.9375, 1.0, 0.1875, 1.0, 0.25, 1.0, 0.25, 1.0, 0.1875, 1.0, 0.625, 1.0, 0.6875, 1.0, 0.6875, 1.0, 0.625, 1.0, 0.3125, 1.0, 0.375, 1.0, 0.375, 1.0, 0.3125, 1.0, 0.0, 1.0, 0.0625, 1.0, 0.0625, 1.0, 0.0, 1.0, 0.75, 1.0, 0.8125, 1.0, 0.8125, 1.0, 0.75, 1.0, 0.4375, 1.0, 0.5, 1.0, 0.5, 1.0, 0.4375, 1.0, 0.125, 1.0, 0.1875, 1.0, 0.1875, 1.0, 0.125, 1.0, 0.375, 1.0, 0.4375, 1.0, 0.375, 1.0, 0.8125, 1.0, 0.875, 1.0, 0.8125, 1.0, 0.3125, 1.0, 0.375, 1.0, 0.3125, 1.0, 0.75, 1.0, 0.8125, 1.0, 0.75, 1.0, 0.25, 1.0, 0.3125, 1.0, 0.25, 1.0, 0.6875, 1.0, 0.75, 1.0, 0.6875, 1.0, 0.1875, 1.0, 0.25, 1.0, 0.1875, 1.0, 0.625, 1.0, 0.6875, 1.0, 0.625, 1.0, 0.125, 1.0, 0.1875, 1.0, 0.125, 1.0, 0.5625, 1.0, 0.625, 1.0, 0.5625, 1.0, 0.0625, 1.0, 0.125, 1.0, 0.0625, 1.0, 0.5, 1.0, 0.5625, 1.0, 0.5, 1.0, 0.9375, 1.0, 1.0, 1.0, 0.9375, 1.0, 0.0, 1.0, 0.0625, 1.0, 0.0, 1.0, 0.4375, 1.0, 0.5, 1.0, 0.4375, 1.0])
me_cylinder_029.use_remesh_fix_poles = True
me_cylinder_029.use_remesh_preserve_attributes = False
me_cylinder_029.update()
me_cylinder_030 = bpy.data.meshes.new('Cylinder.030')
me_cylinder_030.from_pydata([(0.0, 2.931, 0.3242), (0.0, 2.931, 1.824), (0.01913, 2.927, 0.3242), (0.01913, 2.927, 1.824), (0.03536, 2.916, 0.3242), (0.03536, 2.916, 1.824), (0.04619, 2.9, 0.3242), (0.04619, 2.9, 1.824), (0.05, 2.881, 0.3242), (0.05, 2.881, 1.824), (0.04619, 2.862, 0.3242), (0.04619, 2.862, 1.824), (0.03536, 2.845, 0.3242), (0.03536, 2.845, 1.824), (0.01913, 2.835, 0.3242), (0.01913, 2.835, 1.824), (-4.371e-09, 2.831, 0.3242), (-4.371e-09, 2.831, 1.824), (-0.01913, 2.835, 0.3242), (-0.01913, 2.835, 1.824), (-0.03536, 2.845, 0.3242), (-0.03536, 2.845, 1.824), (-0.04619, 2.862, 0.3242), (-0.04619, 2.862, 1.824), (-0.05, 2.881, 0.3242), (-0.05, 2.881, 1.824), (-0.04619, 2.9, 0.3242), (-0.04619, 2.9, 1.824), (-0.03536, 2.916, 0.3242), (-0.03536, 2.916, 1.824), (-0.01913, 2.927, 0.3242), (-0.01913, 2.927, 1.824), (-8.33e-08, 2.977, 1.873), (0.008977, 2.97, 1.873), (0.01659, 2.949, 1.873), (0.02167, 2.918, 1.873), (0.02346, 2.881, 1.873), (0.02167, 2.844, 1.873), (0.01659, 2.813, 1.873), (0.008977, 2.792, 1.873), (-8.535e-08, 2.785, 1.873), (-0.008977, 2.792, 1.873), (-0.01659, 2.813, 1.873), (-0.02167, 2.844, 1.873), (-0.02346, 2.881, 1.873), (-0.02167, 2.918, 1.873), (-0.01659, 2.949, 1.873), (-0.008977, 2.97, 1.873), (-1.016e-07, 2.881, 2.114)], [], [(0, 1, 3, 2), (2, 3, 5, 4), (4, 5, 7, 6), (6, 7, 9, 8), (8, 9, 11, 10), (10, 11, 13, 12), (12, 13, 15, 14), (14, 15, 17, 16), (16, 17, 19, 18), (18, 19, 21, 20), (20, 21, 23, 22), (22, 23, 25, 24), (24, 25, 27, 26), (26, 27, 29, 28), (5, 3, 33, 34), (28, 29, 31, 30), (30, 31, 1, 0), (0, 2, 4, 6, 8, 10, 12, 14, 16, 18, 20, 22, 24, 26, 28, 30), (34, 33, 48), (15, 13, 38, 39), (25, 23, 43, 44), (11, 9, 36, 37), (21, 19, 41, 42), (31, 29, 46, 47), (7, 5, 34, 35), (17, 15, 39, 40), (3, 1, 32, 33), (27, 25, 44, 45), (13, 11, 37, 38), (23, 21, 42, 43), (1, 31, 47, 32), (9, 7, 35, 36), (19, 17, 40, 41), (29, 27, 45, 46), (42, 41, 48), (35, 34, 48), (43, 42, 48), (36, 35, 48), (44, 43, 48), (37, 36, 48), (45, 44, 48), (38, 37, 48), (46, 45, 48), (39, 38, 48), (47, 46, 48), (40, 39, 48), (33, 32, 48), (32, 47, 48), (41, 40, 48)])
_uv = me_cylinder_030.uv_layers.new(name='UVMap')
_uv.uv.foreach_set('vector', [1.0, 0.5, 1.0, 1.0, 0.9375, 1.0, 0.9375, 0.5, 0.9375, 0.5, 0.9375, 1.0, 0.875, 1.0, 0.875, 0.5, 0.875, 0.5, 0.875, 1.0, 0.8125, 1.0, 0.8125, 0.5, 0.8125, 0.5, 0.8125, 1.0, 0.75, 1.0, 0.75, 0.5, 0.75, 0.5, 0.75, 1.0, 0.6875, 1.0, 0.6875, 0.5, 0.6875, 0.5, 0.6875, 1.0, 0.625, 1.0, 0.625, 0.5, 0.625, 0.5, 0.625, 1.0, 0.5625, 1.0, 0.5625, 0.5, 0.5625, 0.5, 0.5625, 1.0, 0.5, 1.0, 0.5, 0.5, 0.5, 0.5, 0.5, 1.0, 0.4375, 1.0, 0.4375, 0.5, 0.4375, 0.5, 0.4375, 1.0, 0.375, 1.0, 0.375, 0.5, 0.375, 0.5, 0.375, 1.0, 0.3125, 1.0, 0.3125, 0.5, 0.3125, 0.5, 0.3125, 1.0, 0.25, 1.0, 0.25, 0.5, 0.25, 0.5, 0.25, 1.0, 0.1875, 1.0, 0.1875, 0.5, 0.1875, 0.5, 0.1875, 1.0, 0.125, 1.0, 0.125, 0.5, 0.875, 1.0, 0.9375, 1.0, 0.9375, 1.0, 0.875, 1.0, 0.125, 0.5, 0.125, 1.0, 0.0625, 1.0, 0.0625, 0.5, 0.0625, 0.5, 0.0625, 1.0, 0.0, 1.0, 0.0, 0.5, 0.75, 0.49, 0.8418, 0.4717, 0.9197, 0.4197, 0.9717, 0.3418, 0.99, 0.25, 0.9717, 0.1582, 0.9197, 0.08029, 0.8418, 0.02827, 0.75, 0.01, 0.6582, 0.02827, 0.5803, 0.08029, 0.5283, 0.1582, 0.51, 0.25, 0.5283, 0.3418, 0.5803, 0.4197, 0.6582, 0.4717, 0.875, 1.0, 0.9375, 1.0, 0.875, 1.0, 0.5625, 1.0, 0.625, 1.0, 0.625, 1.0, 0.5625, 1.0, 0.25, 1.0, 0.3125, 1.0, 0.3125, 1.0, 0.25, 1.0, 0.6875, 1.0, 0.75, 1.0, 0.75, 1.0, 0.6875, 1.0, 0.375, 1.0, 0.4375, 1.0, 0.4375, 1.0, 0.375, 1.0, 0.0625, 1.0, 0.125, 1.0, 0.125, 1.0, 0.0625, 1.0, 0.8125, 1.0, 0.875, 1.0, 0.875, 1.0, 0.8125, 1.0, 0.5, 1.0, 0.5625, 1.0, 0.5625, 1.0, 0.5, 1.0, 0.9375, 1.0, 1.0, 1.0, 1.0, 1.0, 0.9375, 1.0, 0.1875, 1.0, 0.25, 1.0, 0.25, 1.0, 0.1875, 1.0, 0.625, 1.0, 0.6875, 1.0, 0.6875, 1.0, 0.625, 1.0, 0.3125, 1.0, 0.375, 1.0, 0.375, 1.0, 0.3125, 1.0, 0.0, 1.0, 0.0625, 1.0, 0.0625, 1.0, 0.0, 1.0, 0.75, 1.0, 0.8125, 1.0, 0.8125, 1.0, 0.75, 1.0, 0.4375, 1.0, 0.5, 1.0, 0.5, 1.0, 0.4375, 1.0, 0.125, 1.0, 0.1875, 1.0, 0.1875, 1.0, 0.125, 1.0, 0.375, 1.0, 0.4375, 1.0, 0.375, 1.0, 0.8125, 1.0, 0.875, 1.0, 0.8125, 1.0, 0.3125, 1.0, 0.375, 1.0, 0.3125, 1.0, 0.75, 1.0, 0.8125, 1.0, 0.75, 1.0, 0.25, 1.0, 0.3125, 1.0, 0.25, 1.0, 0.6875, 1.0, 0.75, 1.0, 0.6875, 1.0, 0.1875, 1.0, 0.25, 1.0, 0.1875, 1.0, 0.625, 1.0, 0.6875, 1.0, 0.625, 1.0, 0.125, 1.0, 0.1875, 1.0, 0.125, 1.0, 0.5625, 1.0, 0.625, 1.0, 0.5625, 1.0, 0.0625, 1.0, 0.125, 1.0, 0.0625, 1.0, 0.5, 1.0, 0.5625, 1.0, 0.5, 1.0, 0.9375, 1.0, 1.0, 1.0, 0.9375, 1.0, 0.0, 1.0, 0.0625, 1.0, 0.0, 1.0, 0.4375, 1.0, 0.5, 1.0, 0.4375, 1.0])
me_cylinder_030.use_remesh_fix_poles = True
me_cylinder_030.use_remesh_preserve_attributes = False
me_cylinder_030.update()
me_cylinder_043 = bpy.data.meshes.new('Cylinder.043')
me_cylinder_043.from_pydata([(0.0, 0.4889, 0.6213), (0.0, 0.4889, 2.121), (0.01913, 0.4851, 0.6213), (0.01913, 0.4851, 2.121), (0.03536, 0.4743, 0.6213), (0.03536, 0.4743, 2.121), (0.04619, 0.458, 0.6213), (0.04619, 0.458, 2.121), (0.05, 0.4389, 0.6213), (0.05, 0.4389, 2.121), (0.04619, 0.4198, 0.6213), (0.04619, 0.4198, 2.121), (0.03536, 0.4036, 0.6213), (0.03536, 0.4036, 2.121), (0.01913, 0.3927, 0.6213), (0.01913, 0.3927, 2.121), (-4.371e-09, 0.3889, 0.6213), (-4.371e-09, 0.3889, 2.121), (-0.01913, 0.3927, 0.6213), (-0.01913, 0.3927, 2.121), (-0.03536, 0.4036, 0.6213), (-0.03536, 0.4036, 2.121), (-0.04619, 0.4198, 0.6213), (-0.04619, 0.4198, 2.121), (-0.05, 0.4389, 0.6213), (-0.05, 0.4389, 2.121), (-0.04619, 0.458, 0.6213), (-0.04619, 0.458, 2.121), (-0.03536, 0.4743, 0.6213), (-0.03536, 0.4743, 2.121), (-0.01913, 0.4851, 0.6213), (-0.01913, 0.4851, 2.121), (-8.33e-08, 0.5351, 2.17), (0.008977, 0.5278, 2.17), (0.01659, 0.507, 2.17), (0.02167, 0.4757, 2.17), (0.02346, 0.4389, 2.17), (0.02167, 0.4021, 2.17), (0.01659, 0.3709, 2.17), (0.008977, 0.35, 2.17), (-8.535e-08, 0.3427, 2.17), (-0.008977, 0.35, 2.17), (-0.01659, 0.3709, 2.17), (-0.02167, 0.4021, 2.17), (-0.02346, 0.4389, 2.17), (-0.02167, 0.4757, 2.17), (-0.01659, 0.507, 2.17), (-0.008977, 0.5278, 2.17), (-1.016e-07, 0.4389, 2.411)], [], [(0, 1, 3, 2), (2, 3, 5, 4), (4, 5, 7, 6), (6, 7, 9, 8), (8, 9, 11, 10), (10, 11, 13, 12), (12, 13, 15, 14), (14, 15, 17, 16), (16, 17, 19, 18), (18, 19, 21, 20), (20, 21, 23, 22), (22, 23, 25, 24), (24, 25, 27, 26), (26, 27, 29, 28), (5, 3, 33, 34), (28, 29, 31, 30), (30, 31, 1, 0), (0, 2, 4, 6, 8, 10, 12, 14, 16, 18, 20, 22, 24, 26, 28, 30), (34, 33, 48), (15, 13, 38, 39), (25, 23, 43, 44), (11, 9, 36, 37), (21, 19, 41, 42), (31, 29, 46, 47), (7, 5, 34, 35), (17, 15, 39, 40), (3, 1, 32, 33), (27, 25, 44, 45), (13, 11, 37, 38), (23, 21, 42, 43), (1, 31, 47, 32), (9, 7, 35, 36), (19, 17, 40, 41), (29, 27, 45, 46), (42, 41, 48), (35, 34, 48), (43, 42, 48), (36, 35, 48), (44, 43, 48), (37, 36, 48), (45, 44, 48), (38, 37, 48), (46, 45, 48), (39, 38, 48), (47, 46, 48), (40, 39, 48), (33, 32, 48), (32, 47, 48), (41, 40, 48)])
_uv = me_cylinder_043.uv_layers.new(name='UVMap')
_uv.uv.foreach_set('vector', [1.0, 0.5, 1.0, 1.0, 0.9375, 1.0, 0.9375, 0.5, 0.9375, 0.5, 0.9375, 1.0, 0.875, 1.0, 0.875, 0.5, 0.875, 0.5, 0.875, 1.0, 0.8125, 1.0, 0.8125, 0.5, 0.8125, 0.5, 0.8125, 1.0, 0.75, 1.0, 0.75, 0.5, 0.75, 0.5, 0.75, 1.0, 0.6875, 1.0, 0.6875, 0.5, 0.6875, 0.5, 0.6875, 1.0, 0.625, 1.0, 0.625, 0.5, 0.625, 0.5, 0.625, 1.0, 0.5625, 1.0, 0.5625, 0.5, 0.5625, 0.5, 0.5625, 1.0, 0.5, 1.0, 0.5, 0.5, 0.5, 0.5, 0.5, 1.0, 0.4375, 1.0, 0.4375, 0.5, 0.4375, 0.5, 0.4375, 1.0, 0.375, 1.0, 0.375, 0.5, 0.375, 0.5, 0.375, 1.0, 0.3125, 1.0, 0.3125, 0.5, 0.3125, 0.5, 0.3125, 1.0, 0.25, 1.0, 0.25, 0.5, 0.25, 0.5, 0.25, 1.0, 0.1875, 1.0, 0.1875, 0.5, 0.1875, 0.5, 0.1875, 1.0, 0.125, 1.0, 0.125, 0.5, 0.875, 1.0, 0.9375, 1.0, 0.9375, 1.0, 0.875, 1.0, 0.125, 0.5, 0.125, 1.0, 0.0625, 1.0, 0.0625, 0.5, 0.0625, 0.5, 0.0625, 1.0, 0.0, 1.0, 0.0, 0.5, 0.75, 0.49, 0.8418, 0.4717, 0.9197, 0.4197, 0.9717, 0.3418, 0.99, 0.25, 0.9717, 0.1582, 0.9197, 0.08029, 0.8418, 0.02827, 0.75, 0.01, 0.6582, 0.02827, 0.5803, 0.08029, 0.5283, 0.1582, 0.51, 0.25, 0.5283, 0.3418, 0.5803, 0.4197, 0.6582, 0.4717, 0.875, 1.0, 0.9375, 1.0, 0.875, 1.0, 0.5625, 1.0, 0.625, 1.0, 0.625, 1.0, 0.5625, 1.0, 0.25, 1.0, 0.3125, 1.0, 0.3125, 1.0, 0.25, 1.0, 0.6875, 1.0, 0.75, 1.0, 0.75, 1.0, 0.6875, 1.0, 0.375, 1.0, 0.4375, 1.0, 0.4375, 1.0, 0.375, 1.0, 0.0625, 1.0, 0.125, 1.0, 0.125, 1.0, 0.0625, 1.0, 0.8125, 1.0, 0.875, 1.0, 0.875, 1.0, 0.8125, 1.0, 0.5, 1.0, 0.5625, 1.0, 0.5625, 1.0, 0.5, 1.0, 0.9375, 1.0, 1.0, 1.0, 1.0, 1.0, 0.9375, 1.0, 0.1875, 1.0, 0.25, 1.0, 0.25, 1.0, 0.1875, 1.0, 0.625, 1.0, 0.6875, 1.0, 0.6875, 1.0, 0.625, 1.0, 0.3125, 1.0, 0.375, 1.0, 0.375, 1.0, 0.3125, 1.0, 0.0, 1.0, 0.0625, 1.0, 0.0625, 1.0, 0.0, 1.0, 0.75, 1.0, 0.8125, 1.0, 0.8125, 1.0, 0.75, 1.0, 0.4375, 1.0, 0.5, 1.0, 0.5, 1.0, 0.4375, 1.0, 0.125, 1.0, 0.1875, 1.0, 0.1875, 1.0, 0.125, 1.0, 0.375, 1.0, 0.4375, 1.0, 0.375, 1.0, 0.8125, 1.0, 0.875, 1.0, 0.8125, 1.0, 0.3125, 1.0, 0.375, 1.0, 0.3125, 1.0, 0.75, 1.0, 0.8125, 1.0, 0.75, 1.0, 0.25, 1.0, 0.3125, 1.0, 0.25, 1.0, 0.6875, 1.0, 0.75, 1.0, 0.6875, 1.0, 0.1875, 1.0, 0.25, 1.0, 0.1875, 1.0, 0.625, 1.0, 0.6875, 1.0, 0.625, 1.0, 0.125, 1.0, 0.1875, 1.0, 0.125, 1.0, 0.5625, 1.0, 0.625, 1.0, 0.5625, 1.0, 0.0625, 1.0, 0.125, 1.0, 0.0625, 1.0, 0.5, 1.0, 0.5625, 1.0, 0.5, 1.0, 0.9375, 1.0, 1.0, 1.0, 0.9375, 1.0, 0.0, 1.0, 0.0625, 1.0, 0.0, 1.0, 0.4375, 1.0, 0.5, 1.0, 0.4375, 1.0])
me_cylinder_043.use_remesh_fix_poles = True
me_cylinder_043.use_remesh_preserve_attributes = False
me_cylinder_043.update()
me_cylinder_044 = bpy.data.meshes.new('Cylinder.044')
me_cylinder_044.from_pydata([(0.0, 0.9278, 0.5125), (0.0, 0.9278, 2.012), (0.01913, 0.924, 0.5125), (0.01913, 0.924, 2.012), (0.03536, 0.9132, 0.5125), (0.03536, 0.9132, 2.012), (0.04619, 0.8969, 0.5125), (0.04619, 0.8969, 2.012), (0.05, 0.8778, 0.5125), (0.05, 0.8778, 2.012), (0.04619, 0.8587, 0.5125), (0.04619, 0.8587, 2.012), (0.03536, 0.8425, 0.5125), (0.03536, 0.8425, 2.012), (0.01913, 0.8316, 0.5125), (0.01913, 0.8316, 2.012), (-4.371e-09, 0.8278, 0.5125), (-4.371e-09, 0.8278, 2.012), (-0.01913, 0.8316, 0.5125), (-0.01913, 0.8316, 2.012), (-0.03536, 0.8425, 0.5125), (-0.03536, 0.8425, 2.012), (-0.04619, 0.8587, 0.5125), (-0.04619, 0.8587, 2.012), (-0.05, 0.8778, 0.5125), (-0.05, 0.8778, 2.012), (-0.04619, 0.8969, 0.5125), (-0.04619, 0.8969, 2.012), (-0.03536, 0.9132, 0.5125), (-0.03536, 0.9132, 2.012), (-0.01913, 0.924, 0.5125), (-0.01913, 0.924, 2.012), (-8.33e-08, 0.9741, 2.062), (0.008977, 0.9667, 2.062), (0.01659, 0.9459, 2.062), (0.02167, 0.9146, 2.062), (0.02346, 0.8778, 2.062), (0.02167, 0.841, 2.062), (0.01659, 0.8098, 2.062), (0.008977, 0.7889, 2.062), (-8.535e-08, 0.7816, 2.062), (-0.008977, 0.7889, 2.062), (-0.01659, 0.8098, 2.062), (-0.02167, 0.841, 2.062), (-0.02346, 0.8778, 2.062), (-0.02167, 0.9146, 2.062), (-0.01659, 0.9459, 2.062), (-0.008977, 0.9667, 2.062), (-1.016e-07, 0.8778, 2.302)], [], [(0, 1, 3, 2), (2, 3, 5, 4), (4, 5, 7, 6), (6, 7, 9, 8), (8, 9, 11, 10), (10, 11, 13, 12), (12, 13, 15, 14), (14, 15, 17, 16), (16, 17, 19, 18), (18, 19, 21, 20), (20, 21, 23, 22), (22, 23, 25, 24), (24, 25, 27, 26), (26, 27, 29, 28), (5, 3, 33, 34), (28, 29, 31, 30), (30, 31, 1, 0), (0, 2, 4, 6, 8, 10, 12, 14, 16, 18, 20, 22, 24, 26, 28, 30), (34, 33, 48), (15, 13, 38, 39), (25, 23, 43, 44), (11, 9, 36, 37), (21, 19, 41, 42), (31, 29, 46, 47), (7, 5, 34, 35), (17, 15, 39, 40), (3, 1, 32, 33), (27, 25, 44, 45), (13, 11, 37, 38), (23, 21, 42, 43), (1, 31, 47, 32), (9, 7, 35, 36), (19, 17, 40, 41), (29, 27, 45, 46), (42, 41, 48), (35, 34, 48), (43, 42, 48), (36, 35, 48), (44, 43, 48), (37, 36, 48), (45, 44, 48), (38, 37, 48), (46, 45, 48), (39, 38, 48), (47, 46, 48), (40, 39, 48), (33, 32, 48), (32, 47, 48), (41, 40, 48)])
_uv = me_cylinder_044.uv_layers.new(name='UVMap')
_uv.uv.foreach_set('vector', [1.0, 0.5, 1.0, 1.0, 0.9375, 1.0, 0.9375, 0.5, 0.9375, 0.5, 0.9375, 1.0, 0.875, 1.0, 0.875, 0.5, 0.875, 0.5, 0.875, 1.0, 0.8125, 1.0, 0.8125, 0.5, 0.8125, 0.5, 0.8125, 1.0, 0.75, 1.0, 0.75, 0.5, 0.75, 0.5, 0.75, 1.0, 0.6875, 1.0, 0.6875, 0.5, 0.6875, 0.5, 0.6875, 1.0, 0.625, 1.0, 0.625, 0.5, 0.625, 0.5, 0.625, 1.0, 0.5625, 1.0, 0.5625, 0.5, 0.5625, 0.5, 0.5625, 1.0, 0.5, 1.0, 0.5, 0.5, 0.5, 0.5, 0.5, 1.0, 0.4375, 1.0, 0.4375, 0.5, 0.4375, 0.5, 0.4375, 1.0, 0.375, 1.0, 0.375, 0.5, 0.375, 0.5, 0.375, 1.0, 0.3125, 1.0, 0.3125, 0.5, 0.3125, 0.5, 0.3125, 1.0, 0.25, 1.0, 0.25, 0.5, 0.25, 0.5, 0.25, 1.0, 0.1875, 1.0, 0.1875, 0.5, 0.1875, 0.5, 0.1875, 1.0, 0.125, 1.0, 0.125, 0.5, 0.875, 1.0, 0.9375, 1.0, 0.9375, 1.0, 0.875, 1.0, 0.125, 0.5, 0.125, 1.0, 0.0625, 1.0, 0.0625, 0.5, 0.0625, 0.5, 0.0625, 1.0, 0.0, 1.0, 0.0, 0.5, 0.75, 0.49, 0.8418, 0.4717, 0.9197, 0.4197, 0.9717, 0.3418, 0.99, 0.25, 0.9717, 0.1582, 0.9197, 0.08029, 0.8418, 0.02827, 0.75, 0.01, 0.6582, 0.02827, 0.5803, 0.08029, 0.5283, 0.1582, 0.51, 0.25, 0.5283, 0.3418, 0.5803, 0.4197, 0.6582, 0.4717, 0.875, 1.0, 0.9375, 1.0, 0.875, 1.0, 0.5625, 1.0, 0.625, 1.0, 0.625, 1.0, 0.5625, 1.0, 0.25, 1.0, 0.3125, 1.0, 0.3125, 1.0, 0.25, 1.0, 0.6875, 1.0, 0.75, 1.0, 0.75, 1.0, 0.6875, 1.0, 0.375, 1.0, 0.4375, 1.0, 0.4375, 1.0, 0.375, 1.0, 0.0625, 1.0, 0.125, 1.0, 0.125, 1.0, 0.0625, 1.0, 0.8125, 1.0, 0.875, 1.0, 0.875, 1.0, 0.8125, 1.0, 0.5, 1.0, 0.5625, 1.0, 0.5625, 1.0, 0.5, 1.0, 0.9375, 1.0, 1.0, 1.0, 1.0, 1.0, 0.9375, 1.0, 0.1875, 1.0, 0.25, 1.0, 0.25, 1.0, 0.1875, 1.0, 0.625, 1.0, 0.6875, 1.0, 0.6875, 1.0, 0.625, 1.0, 0.3125, 1.0, 0.375, 1.0, 0.375, 1.0, 0.3125, 1.0, 0.0, 1.0, 0.0625, 1.0, 0.0625, 1.0, 0.0, 1.0, 0.75, 1.0, 0.8125, 1.0, 0.8125, 1.0, 0.75, 1.0, 0.4375, 1.0, 0.5, 1.0, 0.5, 1.0, 0.4375, 1.0, 0.125, 1.0, 0.1875, 1.0, 0.1875, 1.0, 0.125, 1.0, 0.375, 1.0, 0.4375, 1.0, 0.375, 1.0, 0.8125, 1.0, 0.875, 1.0, 0.8125, 1.0, 0.3125, 1.0, 0.375, 1.0, 0.3125, 1.0, 0.75, 1.0, 0.8125, 1.0, 0.75, 1.0, 0.25, 1.0, 0.3125, 1.0, 0.25, 1.0, 0.6875, 1.0, 0.75, 1.0, 0.6875, 1.0, 0.1875, 1.0, 0.25, 1.0, 0.1875, 1.0, 0.625, 1.0, 0.6875, 1.0, 0.625, 1.0, 0.125, 1.0, 0.1875, 1.0, 0.125, 1.0, 0.5625, 1.0, 0.625, 1.0, 0.5625, 1.0, 0.0625, 1.0, 0.125, 1.0, 0.0625, 1.0, 0.5, 1.0, 0.5625, 1.0, 0.5, 1.0, 0.9375, 1.0, 1.0, 1.0, 0.9375, 1.0, 0.0, 1.0, 0.0625, 1.0, 0.0, 1.0, 0.4375, 1.0, 0.5, 1.0, 0.4375, 1.0])
me_cylinder_044.use_remesh_fix_poles = True
me_cylinder_044.use_remesh_preserve_attributes = False
me_cylinder_044.update()
me_cylinder_045 = bpy.data.meshes.new('Cylinder.045')
me_cylinder_045.from_pydata([(0.0, 1.436, 0.4333), (0.0, 1.436, 1.933), (0.01913, 1.432, 0.4333), (0.01913, 1.432, 1.933), (0.03536, 1.421, 0.4333), (0.03536, 1.421, 1.933), (0.04619, 1.405, 0.4333), (0.04619, 1.405, 1.933), (0.05, 1.386, 0.4333), (0.05, 1.386, 1.933), (0.04619, 1.367, 0.4333), (0.04619, 1.367, 1.933), (0.03536, 1.351, 0.4333), (0.03536, 1.351, 1.933), (0.01913, 1.34, 0.4333), (0.01913, 1.34, 1.933), (-4.371e-09, 1.336, 0.4333), (-4.371e-09, 1.336, 1.933), (-0.01913, 1.34, 0.4333), (-0.01913, 1.34, 1.933), (-0.03536, 1.351, 0.4333), (-0.03536, 1.351, 1.933), (-0.04619, 1.367, 0.4333), (-0.04619, 1.367, 1.933), (-0.05, 1.386, 0.4333), (-0.05, 1.386, 1.933), (-0.04619, 1.405, 0.4333), (-0.04619, 1.405, 1.933), (-0.03536, 1.421, 0.4333), (-0.03536, 1.421, 1.933), (-0.01913, 1.432, 0.4333), (-0.01913, 1.432, 1.933), (-8.33e-08, 1.482, 1.982), (0.008977, 1.475, 1.982), (0.01659, 1.454, 1.982), (0.02167, 1.423, 1.982), (0.02346, 1.386, 1.982), (0.02167, 1.349, 1.982), (0.01659, 1.318, 1.982), (0.008977, 1.297, 1.982), (-8.535e-08, 1.29, 1.982), (-0.008977, 1.297, 1.982), (-0.01659, 1.318, 1.982), (-0.02167, 1.349, 1.982), (-0.02346, 1.386, 1.982), (-0.02167, 1.423, 1.982), (-0.01659, 1.454, 1.982), (-0.008977, 1.475, 1.982), (-1.016e-07, 1.386, 2.223)], [], [(0, 1, 3, 2), (2, 3, 5, 4), (4, 5, 7, 6), (6, 7, 9, 8), (8, 9, 11, 10), (10, 11, 13, 12), (12, 13, 15, 14), (14, 15, 17, 16), (16, 17, 19, 18), (18, 19, 21, 20), (20, 21, 23, 22), (22, 23, 25, 24), (24, 25, 27, 26), (26, 27, 29, 28), (5, 3, 33, 34), (28, 29, 31, 30), (30, 31, 1, 0), (0, 2, 4, 6, 8, 10, 12, 14, 16, 18, 20, 22, 24, 26, 28, 30), (34, 33, 48), (15, 13, 38, 39), (25, 23, 43, 44), (11, 9, 36, 37), (21, 19, 41, 42), (31, 29, 46, 47), (7, 5, 34, 35), (17, 15, 39, 40), (3, 1, 32, 33), (27, 25, 44, 45), (13, 11, 37, 38), (23, 21, 42, 43), (1, 31, 47, 32), (9, 7, 35, 36), (19, 17, 40, 41), (29, 27, 45, 46), (42, 41, 48), (35, 34, 48), (43, 42, 48), (36, 35, 48), (44, 43, 48), (37, 36, 48), (45, 44, 48), (38, 37, 48), (46, 45, 48), (39, 38, 48), (47, 46, 48), (40, 39, 48), (33, 32, 48), (32, 47, 48), (41, 40, 48)])
_uv = me_cylinder_045.uv_layers.new(name='UVMap')
_uv.uv.foreach_set('vector', [1.0, 0.5, 1.0, 1.0, 0.9375, 1.0, 0.9375, 0.5, 0.9375, 0.5, 0.9375, 1.0, 0.875, 1.0, 0.875, 0.5, 0.875, 0.5, 0.875, 1.0, 0.8125, 1.0, 0.8125, 0.5, 0.8125, 0.5, 0.8125, 1.0, 0.75, 1.0, 0.75, 0.5, 0.75, 0.5, 0.75, 1.0, 0.6875, 1.0, 0.6875, 0.5, 0.6875, 0.5, 0.6875, 1.0, 0.625, 1.0, 0.625, 0.5, 0.625, 0.5, 0.625, 1.0, 0.5625, 1.0, 0.5625, 0.5, 0.5625, 0.5, 0.5625, 1.0, 0.5, 1.0, 0.5, 0.5, 0.5, 0.5, 0.5, 1.0, 0.4375, 1.0, 0.4375, 0.5, 0.4375, 0.5, 0.4375, 1.0, 0.375, 1.0, 0.375, 0.5, 0.375, 0.5, 0.375, 1.0, 0.3125, 1.0, 0.3125, 0.5, 0.3125, 0.5, 0.3125, 1.0, 0.25, 1.0, 0.25, 0.5, 0.25, 0.5, 0.25, 1.0, 0.1875, 1.0, 0.1875, 0.5, 0.1875, 0.5, 0.1875, 1.0, 0.125, 1.0, 0.125, 0.5, 0.875, 1.0, 0.9375, 1.0, 0.9375, 1.0, 0.875, 1.0, 0.125, 0.5, 0.125, 1.0, 0.0625, 1.0, 0.0625, 0.5, 0.0625, 0.5, 0.0625, 1.0, 0.0, 1.0, 0.0, 0.5, 0.75, 0.49, 0.8418, 0.4717, 0.9197, 0.4197, 0.9717, 0.3418, 0.99, 0.25, 0.9717, 0.1582, 0.9197, 0.08029, 0.8418, 0.02827, 0.75, 0.01, 0.6582, 0.02827, 0.5803, 0.08029, 0.5283, 0.1582, 0.51, 0.25, 0.5283, 0.3418, 0.5803, 0.4197, 0.6582, 0.4717, 0.875, 1.0, 0.9375, 1.0, 0.875, 1.0, 0.5625, 1.0, 0.625, 1.0, 0.625, 1.0, 0.5625, 1.0, 0.25, 1.0, 0.3125, 1.0, 0.3125, 1.0, 0.25, 1.0, 0.6875, 1.0, 0.75, 1.0, 0.75, 1.0, 0.6875, 1.0, 0.375, 1.0, 0.4375, 1.0, 0.4375, 1.0, 0.375, 1.0, 0.0625, 1.0, 0.125, 1.0, 0.125, 1.0, 0.0625, 1.0, 0.8125, 1.0, 0.875, 1.0, 0.875, 1.0, 0.8125, 1.0, 0.5, 1.0, 0.5625, 1.0, 0.5625, 1.0, 0.5, 1.0, 0.9375, 1.0, 1.0, 1.0, 1.0, 1.0, 0.9375, 1.0, 0.1875, 1.0, 0.25, 1.0, 0.25, 1.0, 0.1875, 1.0, 0.625, 1.0, 0.6875, 1.0, 0.6875, 1.0, 0.625, 1.0, 0.3125, 1.0, 0.375, 1.0, 0.375, 1.0, 0.3125, 1.0, 0.0, 1.0, 0.0625, 1.0, 0.0625, 1.0, 0.0, 1.0, 0.75, 1.0, 0.8125, 1.0, 0.8125, 1.0, 0.75, 1.0, 0.4375, 1.0, 0.5, 1.0, 0.5, 1.0, 0.4375, 1.0, 0.125, 1.0, 0.1875, 1.0, 0.1875, 1.0, 0.125, 1.0, 0.375, 1.0, 0.4375, 1.0, 0.375, 1.0, 0.8125, 1.0, 0.875, 1.0, 0.8125, 1.0, 0.3125, 1.0, 0.375, 1.0, 0.3125, 1.0, 0.75, 1.0, 0.8125, 1.0, 0.75, 1.0, 0.25, 1.0, 0.3125, 1.0, 0.25, 1.0, 0.6875, 1.0, 0.75, 1.0, 0.6875, 1.0, 0.1875, 1.0, 0.25, 1.0, 0.1875, 1.0, 0.625, 1.0, 0.6875, 1.0, 0.625, 1.0, 0.125, 1.0, 0.1875, 1.0, 0.125, 1.0, 0.5625, 1.0, 0.625, 1.0, 0.5625, 1.0, 0.0625, 1.0, 0.125, 1.0, 0.0625, 1.0, 0.5, 1.0, 0.5625, 1.0, 0.5, 1.0, 0.9375, 1.0, 1.0, 1.0, 0.9375, 1.0, 0.0, 1.0, 0.0625, 1.0, 0.0, 1.0, 0.4375, 1.0, 0.5, 1.0, 0.4375, 1.0])
me_cylinder_045.use_remesh_fix_poles = True
me_cylinder_045.use_remesh_preserve_attributes = False
me_cylinder_045.update()
me_cylinder_046 = bpy.data.meshes.new('Cylinder.046')
me_cylinder_046.from_pydata([(0.0, 1.934, 0.3542), (0.0, 1.934, 1.854), (0.01913, 1.93, 0.3542), (0.01913, 1.93, 1.854), (0.03536, 1.92, 0.3542), (0.03536, 1.92, 1.854), (0.04619, 1.903, 0.3542), (0.04619, 1.903, 1.854), (0.05, 1.884, 0.3542), (0.05, 1.884, 1.854), (0.04619, 1.865, 0.3542), (0.04619, 1.865, 1.854), (0.03536, 1.849, 0.3542), (0.03536, 1.849, 1.854), (0.01913, 1.838, 0.3542), (0.01913, 1.838, 1.854), (-4.371e-09, 1.834, 0.3542), (-4.371e-09, 1.834, 1.854), (-0.01913, 1.838, 0.3542), (-0.01913, 1.838, 1.854), (-0.03536, 1.849, 0.3542), (-0.03536, 1.849, 1.854), (-0.04619, 1.865, 0.3542), (-0.04619, 1.865, 1.854), (-0.05, 1.884, 0.3542), (-0.05, 1.884, 1.854), (-0.04619, 1.903, 0.3542), (-0.04619, 1.903, 1.854), (-0.03536, 1.92, 0.3542), (-0.03536, 1.92, 1.854), (-0.01913, 1.93, 0.3542), (-0.01913, 1.93, 1.854), (-8.33e-08, 1.981, 1.903), (0.008977, 1.973, 1.903), (0.01659, 1.952, 1.903), (0.02167, 1.921, 1.903), (0.02346, 1.884, 1.903), (0.02167, 1.847, 1.903), (0.01659, 1.816, 1.903), (0.008977, 1.795, 1.903), (-8.535e-08, 1.788, 1.903), (-0.008977, 1.795, 1.903), (-0.01659, 1.816, 1.903), (-0.02167, 1.847, 1.903), (-0.02346, 1.884, 1.903), (-0.02167, 1.921, 1.903), (-0.01659, 1.952, 1.903), (-0.008977, 1.973, 1.903), (-1.016e-07, 1.884, 2.144)], [], [(0, 1, 3, 2), (2, 3, 5, 4), (4, 5, 7, 6), (6, 7, 9, 8), (8, 9, 11, 10), (10, 11, 13, 12), (12, 13, 15, 14), (14, 15, 17, 16), (16, 17, 19, 18), (18, 19, 21, 20), (20, 21, 23, 22), (22, 23, 25, 24), (24, 25, 27, 26), (26, 27, 29, 28), (5, 3, 33, 34), (28, 29, 31, 30), (30, 31, 1, 0), (0, 2, 4, 6, 8, 10, 12, 14, 16, 18, 20, 22, 24, 26, 28, 30), (34, 33, 48), (15, 13, 38, 39), (25, 23, 43, 44), (11, 9, 36, 37), (21, 19, 41, 42), (31, 29, 46, 47), (7, 5, 34, 35), (17, 15, 39, 40), (3, 1, 32, 33), (27, 25, 44, 45), (13, 11, 37, 38), (23, 21, 42, 43), (1, 31, 47, 32), (9, 7, 35, 36), (19, 17, 40, 41), (29, 27, 45, 46), (42, 41, 48), (35, 34, 48), (43, 42, 48), (36, 35, 48), (44, 43, 48), (37, 36, 48), (45, 44, 48), (38, 37, 48), (46, 45, 48), (39, 38, 48), (47, 46, 48), (40, 39, 48), (33, 32, 48), (32, 47, 48), (41, 40, 48)])
_uv = me_cylinder_046.uv_layers.new(name='UVMap')
_uv.uv.foreach_set('vector', [1.0, 0.5, 1.0, 1.0, 0.9375, 1.0, 0.9375, 0.5, 0.9375, 0.5, 0.9375, 1.0, 0.875, 1.0, 0.875, 0.5, 0.875, 0.5, 0.875, 1.0, 0.8125, 1.0, 0.8125, 0.5, 0.8125, 0.5, 0.8125, 1.0, 0.75, 1.0, 0.75, 0.5, 0.75, 0.5, 0.75, 1.0, 0.6875, 1.0, 0.6875, 0.5, 0.6875, 0.5, 0.6875, 1.0, 0.625, 1.0, 0.625, 0.5, 0.625, 0.5, 0.625, 1.0, 0.5625, 1.0, 0.5625, 0.5, 0.5625, 0.5, 0.5625, 1.0, 0.5, 1.0, 0.5, 0.5, 0.5, 0.5, 0.5, 1.0, 0.4375, 1.0, 0.4375, 0.5, 0.4375, 0.5, 0.4375, 1.0, 0.375, 1.0, 0.375, 0.5, 0.375, 0.5, 0.375, 1.0, 0.3125, 1.0, 0.3125, 0.5, 0.3125, 0.5, 0.3125, 1.0, 0.25, 1.0, 0.25, 0.5, 0.25, 0.5, 0.25, 1.0, 0.1875, 1.0, 0.1875, 0.5, 0.1875, 0.5, 0.1875, 1.0, 0.125, 1.0, 0.125, 0.5, 0.875, 1.0, 0.9375, 1.0, 0.9375, 1.0, 0.875, 1.0, 0.125, 0.5, 0.125, 1.0, 0.0625, 1.0, 0.0625, 0.5, 0.0625, 0.5, 0.0625, 1.0, 0.0, 1.0, 0.0, 0.5, 0.75, 0.49, 0.8418, 0.4717, 0.9197, 0.4197, 0.9717, 0.3418, 0.99, 0.25, 0.9717, 0.1582, 0.9197, 0.08029, 0.8418, 0.02827, 0.75, 0.01, 0.6582, 0.02827, 0.5803, 0.08029, 0.5283, 0.1582, 0.51, 0.25, 0.5283, 0.3418, 0.5803, 0.4197, 0.6582, 0.4717, 0.875, 1.0, 0.9375, 1.0, 0.875, 1.0, 0.5625, 1.0, 0.625, 1.0, 0.625, 1.0, 0.5625, 1.0, 0.25, 1.0, 0.3125, 1.0, 0.3125, 1.0, 0.25, 1.0, 0.6875, 1.0, 0.75, 1.0, 0.75, 1.0, 0.6875, 1.0, 0.375, 1.0, 0.4375, 1.0, 0.4375, 1.0, 0.375, 1.0, 0.0625, 1.0, 0.125, 1.0, 0.125, 1.0, 0.0625, 1.0, 0.8125, 1.0, 0.875, 1.0, 0.875, 1.0, 0.8125, 1.0, 0.5, 1.0, 0.5625, 1.0, 0.5625, 1.0, 0.5, 1.0, 0.9375, 1.0, 1.0, 1.0, 1.0, 1.0, 0.9375, 1.0, 0.1875, 1.0, 0.25, 1.0, 0.25, 1.0, 0.1875, 1.0, 0.625, 1.0, 0.6875, 1.0, 0.6875, 1.0, 0.625, 1.0, 0.3125, 1.0, 0.375, 1.0, 0.375, 1.0, 0.3125, 1.0, 0.0, 1.0, 0.0625, 1.0, 0.0625, 1.0, 0.0, 1.0, 0.75, 1.0, 0.8125, 1.0, 0.8125, 1.0, 0.75, 1.0, 0.4375, 1.0, 0.5, 1.0, 0.5, 1.0, 0.4375, 1.0, 0.125, 1.0, 0.1875, 1.0, 0.1875, 1.0, 0.125, 1.0, 0.375, 1.0, 0.4375, 1.0, 0.375, 1.0, 0.8125, 1.0, 0.875, 1.0, 0.8125, 1.0, 0.3125, 1.0, 0.375, 1.0, 0.3125, 1.0, 0.75, 1.0, 0.8125, 1.0, 0.75, 1.0, 0.25, 1.0, 0.3125, 1.0, 0.25, 1.0, 0.6875, 1.0, 0.75, 1.0, 0.6875, 1.0, 0.1875, 1.0, 0.25, 1.0, 0.1875, 1.0, 0.625, 1.0, 0.6875, 1.0, 0.625, 1.0, 0.125, 1.0, 0.1875, 1.0, 0.125, 1.0, 0.5625, 1.0, 0.625, 1.0, 0.5625, 1.0, 0.0625, 1.0, 0.125, 1.0, 0.0625, 1.0, 0.5, 1.0, 0.5625, 1.0, 0.5, 1.0, 0.9375, 1.0, 1.0, 1.0, 0.9375, 1.0, 0.0, 1.0, 0.0625, 1.0, 0.0, 1.0, 0.4375, 1.0, 0.5, 1.0, 0.4375, 1.0])
me_cylinder_046.use_remesh_fix_poles = True
me_cylinder_046.use_remesh_preserve_attributes = False
me_cylinder_046.update()
me_cylinder_047 = bpy.data.meshes.new('Cylinder.047')
me_cylinder_047.from_pydata([(0.0, 2.433, 0.3542), (0.0, 2.433, 1.854), (0.01913, 2.429, 0.3542), (0.01913, 2.429, 1.854), (0.03536, 2.418, 0.3542), (0.03536, 2.418, 1.854), (0.04619, 2.402, 0.3542), (0.04619, 2.402, 1.854), (0.05, 2.383, 0.3542), (0.05, 2.383, 1.854), (0.04619, 2.363, 0.3542), (0.04619, 2.363, 1.854), (0.03536, 2.347, 0.3542), (0.03536, 2.347, 1.854), (0.01913, 2.336, 0.3542), (0.01913, 2.336, 1.854), (-4.371e-09, 2.333, 0.3542), (-4.371e-09, 2.333, 1.854), (-0.01913, 2.336, 0.3542), (-0.01913, 2.336, 1.854), (-0.03536, 2.347, 0.3542), (-0.03536, 2.347, 1.854), (-0.04619, 2.363, 0.3542), (-0.04619, 2.363, 1.854), (-0.05, 2.383, 0.3542), (-0.05, 2.383, 1.854), (-0.04619, 2.402, 0.3542), (-0.04619, 2.402, 1.854), (-0.03536, 2.418, 0.3542), (-0.03536, 2.418, 1.854), (-0.01913, 2.429, 0.3542), (-0.01913, 2.429, 1.854), (-8.33e-08, 2.479, 1.903), (0.008977, 2.471, 1.903), (0.01659, 2.451, 1.903), (0.02167, 2.419, 1.903), (0.02346, 2.383, 1.903), (0.02167, 2.346, 1.903), (0.01659, 2.314, 1.903), (0.008977, 2.294, 1.903), (-8.535e-08, 2.286, 1.903), (-0.008977, 2.294, 1.903), (-0.01659, 2.314, 1.903), (-0.02167, 2.346, 1.903), (-0.02346, 2.383, 1.903), (-0.02167, 2.419, 1.903), (-0.01659, 2.451, 1.903), (-0.008977, 2.471, 1.903), (-1.016e-07, 2.383, 2.144)], [], [(0, 1, 3, 2), (2, 3, 5, 4), (4, 5, 7, 6), (6, 7, 9, 8), (8, 9, 11, 10), (10, 11, 13, 12), (12, 13, 15, 14), (14, 15, 17, 16), (16, 17, 19, 18), (18, 19, 21, 20), (20, 21, 23, 22), (22, 23, 25, 24), (24, 25, 27, 26), (26, 27, 29, 28), (5, 3, 33, 34), (28, 29, 31, 30), (30, 31, 1, 0), (0, 2, 4, 6, 8, 10, 12, 14, 16, 18, 20, 22, 24, 26, 28, 30), (34, 33, 48), (15, 13, 38, 39), (25, 23, 43, 44), (11, 9, 36, 37), (21, 19, 41, 42), (31, 29, 46, 47), (7, 5, 34, 35), (17, 15, 39, 40), (3, 1, 32, 33), (27, 25, 44, 45), (13, 11, 37, 38), (23, 21, 42, 43), (1, 31, 47, 32), (9, 7, 35, 36), (19, 17, 40, 41), (29, 27, 45, 46), (42, 41, 48), (35, 34, 48), (43, 42, 48), (36, 35, 48), (44, 43, 48), (37, 36, 48), (45, 44, 48), (38, 37, 48), (46, 45, 48), (39, 38, 48), (47, 46, 48), (40, 39, 48), (33, 32, 48), (32, 47, 48), (41, 40, 48)])
_uv = me_cylinder_047.uv_layers.new(name='UVMap')
_uv.uv.foreach_set('vector', [1.0, 0.5, 1.0, 1.0, 0.9375, 1.0, 0.9375, 0.5, 0.9375, 0.5, 0.9375, 1.0, 0.875, 1.0, 0.875, 0.5, 0.875, 0.5, 0.875, 1.0, 0.8125, 1.0, 0.8125, 0.5, 0.8125, 0.5, 0.8125, 1.0, 0.75, 1.0, 0.75, 0.5, 0.75, 0.5, 0.75, 1.0, 0.6875, 1.0, 0.6875, 0.5, 0.6875, 0.5, 0.6875, 1.0, 0.625, 1.0, 0.625, 0.5, 0.625, 0.5, 0.625, 1.0, 0.5625, 1.0, 0.5625, 0.5, 0.5625, 0.5, 0.5625, 1.0, 0.5, 1.0, 0.5, 0.5, 0.5, 0.5, 0.5, 1.0, 0.4375, 1.0, 0.4375, 0.5, 0.4375, 0.5, 0.4375, 1.0, 0.375, 1.0, 0.375, 0.5, 0.375, 0.5, 0.375, 1.0, 0.3125, 1.0, 0.3125, 0.5, 0.3125, 0.5, 0.3125, 1.0, 0.25, 1.0, 0.25, 0.5, 0.25, 0.5, 0.25, 1.0, 0.1875, 1.0, 0.1875, 0.5, 0.1875, 0.5, 0.1875, 1.0, 0.125, 1.0, 0.125, 0.5, 0.875, 1.0, 0.9375, 1.0, 0.9375, 1.0, 0.875, 1.0, 0.125, 0.5, 0.125, 1.0, 0.0625, 1.0, 0.0625, 0.5, 0.0625, 0.5, 0.0625, 1.0, 0.0, 1.0, 0.0, 0.5, 0.75, 0.49, 0.8418, 0.4717, 0.9197, 0.4197, 0.9717, 0.3418, 0.99, 0.25, 0.9717, 0.1582, 0.9197, 0.08029, 0.8418, 0.02827, 0.75, 0.01, 0.6582, 0.02827, 0.5803, 0.08029, 0.5283, 0.1582, 0.51, 0.25, 0.5283, 0.3418, 0.5803, 0.4197, 0.6582, 0.4717, 0.875, 1.0, 0.9375, 1.0, 0.875, 1.0, 0.5625, 1.0, 0.625, 1.0, 0.625, 1.0, 0.5625, 1.0, 0.25, 1.0, 0.3125, 1.0, 0.3125, 1.0, 0.25, 1.0, 0.6875, 1.0, 0.75, 1.0, 0.75, 1.0, 0.6875, 1.0, 0.375, 1.0, 0.4375, 1.0, 0.4375, 1.0, 0.375, 1.0, 0.0625, 1.0, 0.125, 1.0, 0.125, 1.0, 0.0625, 1.0, 0.8125, 1.0, 0.875, 1.0, 0.875, 1.0, 0.8125, 1.0, 0.5, 1.0, 0.5625, 1.0, 0.5625, 1.0, 0.5, 1.0, 0.9375, 1.0, 1.0, 1.0, 1.0, 1.0, 0.9375, 1.0, 0.1875, 1.0, 0.25, 1.0, 0.25, 1.0, 0.1875, 1.0, 0.625, 1.0, 0.6875, 1.0, 0.6875, 1.0, 0.625, 1.0, 0.3125, 1.0, 0.375, 1.0, 0.375, 1.0, 0.3125, 1.0, 0.0, 1.0, 0.0625, 1.0, 0.0625, 1.0, 0.0, 1.0, 0.75, 1.0, 0.8125, 1.0, 0.8125, 1.0, 0.75, 1.0, 0.4375, 1.0, 0.5, 1.0, 0.5, 1.0, 0.4375, 1.0, 0.125, 1.0, 0.1875, 1.0, 0.1875, 1.0, 0.125, 1.0, 0.375, 1.0, 0.4375, 1.0, 0.375, 1.0, 0.8125, 1.0, 0.875, 1.0, 0.8125, 1.0, 0.3125, 1.0, 0.375, 1.0, 0.3125, 1.0, 0.75, 1.0, 0.8125, 1.0, 0.75, 1.0, 0.25, 1.0, 0.3125, 1.0, 0.25, 1.0, 0.6875, 1.0, 0.75, 1.0, 0.6875, 1.0, 0.1875, 1.0, 0.25, 1.0, 0.1875, 1.0, 0.625, 1.0, 0.6875, 1.0, 0.625, 1.0, 0.125, 1.0, 0.1875, 1.0, 0.125, 1.0, 0.5625, 1.0, 0.625, 1.0, 0.5625, 1.0, 0.0625, 1.0, 0.125, 1.0, 0.0625, 1.0, 0.5, 1.0, 0.5625, 1.0, 0.5, 1.0, 0.9375, 1.0, 1.0, 1.0, 0.9375, 1.0, 0.0, 1.0, 0.0625, 1.0, 0.0, 1.0, 0.4375, 1.0, 0.5, 1.0, 0.4375, 1.0])
me_cylinder_047.use_remesh_fix_poles = True
me_cylinder_047.use_remesh_preserve_attributes = False
me_cylinder_047.update()
me_cylinder_048 = bpy.data.meshes.new('Cylinder.048')
me_cylinder_048.from_pydata([(0.0, 2.931, 0.3242), (0.0, 2.931, 1.824), (0.01913, 2.927, 0.3242), (0.01913, 2.927, 1.824), (0.03536, 2.916, 0.3242), (0.03536, 2.916, 1.824), (0.04619, 2.9, 0.3242), (0.04619, 2.9, 1.824), (0.05, 2.881, 0.3242), (0.05, 2.881, 1.824), (0.04619, 2.862, 0.3242), (0.04619, 2.862, 1.824), (0.03536, 2.845, 0.3242), (0.03536, 2.845, 1.824), (0.01913, 2.835, 0.3242), (0.01913, 2.835, 1.824), (-4.371e-09, 2.831, 0.3242), (-4.371e-09, 2.831, 1.824), (-0.01913, 2.835, 0.3242), (-0.01913, 2.835, 1.824), (-0.03536, 2.845, 0.3242), (-0.03536, 2.845, 1.824), (-0.04619, 2.862, 0.3242), (-0.04619, 2.862, 1.824), (-0.05, 2.881, 0.3242), (-0.05, 2.881, 1.824), (-0.04619, 2.9, 0.3242), (-0.04619, 2.9, 1.824), (-0.03536, 2.916, 0.3242), (-0.03536, 2.916, 1.824), (-0.01913, 2.927, 0.3242), (-0.01913, 2.927, 1.824), (-8.33e-08, 2.977, 1.873), (0.008977, 2.97, 1.873), (0.01659, 2.949, 1.873), (0.02167, 2.918, 1.873), (0.02346, 2.881, 1.873), (0.02167, 2.844, 1.873), (0.01659, 2.813, 1.873), (0.008977, 2.792, 1.873), (-8.535e-08, 2.785, 1.873), (-0.008977, 2.792, 1.873), (-0.01659, 2.813, 1.873), (-0.02167, 2.844, 1.873), (-0.02346, 2.881, 1.873), (-0.02167, 2.918, 1.873), (-0.01659, 2.949, 1.873), (-0.008977, 2.97, 1.873), (-1.016e-07, 2.881, 2.114)], [], [(0, 1, 3, 2), (2, 3, 5, 4), (4, 5, 7, 6), (6, 7, 9, 8), (8, 9, 11, 10), (10, 11, 13, 12), (12, 13, 15, 14), (14, 15, 17, 16), (16, 17, 19, 18), (18, 19, 21, 20), (20, 21, 23, 22), (22, 23, 25, 24), (24, 25, 27, 26), (26, 27, 29, 28), (5, 3, 33, 34), (28, 29, 31, 30), (30, 31, 1, 0), (0, 2, 4, 6, 8, 10, 12, 14, 16, 18, 20, 22, 24, 26, 28, 30), (34, 33, 48), (15, 13, 38, 39), (25, 23, 43, 44), (11, 9, 36, 37), (21, 19, 41, 42), (31, 29, 46, 47), (7, 5, 34, 35), (17, 15, 39, 40), (3, 1, 32, 33), (27, 25, 44, 45), (13, 11, 37, 38), (23, 21, 42, 43), (1, 31, 47, 32), (9, 7, 35, 36), (19, 17, 40, 41), (29, 27, 45, 46), (42, 41, 48), (35, 34, 48), (43, 42, 48), (36, 35, 48), (44, 43, 48), (37, 36, 48), (45, 44, 48), (38, 37, 48), (46, 45, 48), (39, 38, 48), (47, 46, 48), (40, 39, 48), (33, 32, 48), (32, 47, 48), (41, 40, 48)])
_uv = me_cylinder_048.uv_layers.new(name='UVMap')
_uv.uv.foreach_set('vector', [1.0, 0.5, 1.0, 1.0, 0.9375, 1.0, 0.9375, 0.5, 0.9375, 0.5, 0.9375, 1.0, 0.875, 1.0, 0.875, 0.5, 0.875, 0.5, 0.875, 1.0, 0.8125, 1.0, 0.8125, 0.5, 0.8125, 0.5, 0.8125, 1.0, 0.75, 1.0, 0.75, 0.5, 0.75, 0.5, 0.75, 1.0, 0.6875, 1.0, 0.6875, 0.5, 0.6875, 0.5, 0.6875, 1.0, 0.625, 1.0, 0.625, 0.5, 0.625, 0.5, 0.625, 1.0, 0.5625, 1.0, 0.5625, 0.5, 0.5625, 0.5, 0.5625, 1.0, 0.5, 1.0, 0.5, 0.5, 0.5, 0.5, 0.5, 1.0, 0.4375, 1.0, 0.4375, 0.5, 0.4375, 0.5, 0.4375, 1.0, 0.375, 1.0, 0.375, 0.5, 0.375, 0.5, 0.375, 1.0, 0.3125, 1.0, 0.3125, 0.5, 0.3125, 0.5, 0.3125, 1.0, 0.25, 1.0, 0.25, 0.5, 0.25, 0.5, 0.25, 1.0, 0.1875, 1.0, 0.1875, 0.5, 0.1875, 0.5, 0.1875, 1.0, 0.125, 1.0, 0.125, 0.5, 0.875, 1.0, 0.9375, 1.0, 0.9375, 1.0, 0.875, 1.0, 0.125, 0.5, 0.125, 1.0, 0.0625, 1.0, 0.0625, 0.5, 0.0625, 0.5, 0.0625, 1.0, 0.0, 1.0, 0.0, 0.5, 0.75, 0.49, 0.8418, 0.4717, 0.9197, 0.4197, 0.9717, 0.3418, 0.99, 0.25, 0.9717, 0.1582, 0.9197, 0.08029, 0.8418, 0.02827, 0.75, 0.01, 0.6582, 0.02827, 0.5803, 0.08029, 0.5283, 0.1582, 0.51, 0.25, 0.5283, 0.3418, 0.5803, 0.4197, 0.6582, 0.4717, 0.875, 1.0, 0.9375, 1.0, 0.875, 1.0, 0.5625, 1.0, 0.625, 1.0, 0.625, 1.0, 0.5625, 1.0, 0.25, 1.0, 0.3125, 1.0, 0.3125, 1.0, 0.25, 1.0, 0.6875, 1.0, 0.75, 1.0, 0.75, 1.0, 0.6875, 1.0, 0.375, 1.0, 0.4375, 1.0, 0.4375, 1.0, 0.375, 1.0, 0.0625, 1.0, 0.125, 1.0, 0.125, 1.0, 0.0625, 1.0, 0.8125, 1.0, 0.875, 1.0, 0.875, 1.0, 0.8125, 1.0, 0.5, 1.0, 0.5625, 1.0, 0.5625, 1.0, 0.5, 1.0, 0.9375, 1.0, 1.0, 1.0, 1.0, 1.0, 0.9375, 1.0, 0.1875, 1.0, 0.25, 1.0, 0.25, 1.0, 0.1875, 1.0, 0.625, 1.0, 0.6875, 1.0, 0.6875, 1.0, 0.625, 1.0, 0.3125, 1.0, 0.375, 1.0, 0.375, 1.0, 0.3125, 1.0, 0.0, 1.0, 0.0625, 1.0, 0.0625, 1.0, 0.0, 1.0, 0.75, 1.0, 0.8125, 1.0, 0.8125, 1.0, 0.75, 1.0, 0.4375, 1.0, 0.5, 1.0, 0.5, 1.0, 0.4375, 1.0, 0.125, 1.0, 0.1875, 1.0, 0.1875, 1.0, 0.125, 1.0, 0.375, 1.0, 0.4375, 1.0, 0.375, 1.0, 0.8125, 1.0, 0.875, 1.0, 0.8125, 1.0, 0.3125, 1.0, 0.375, 1.0, 0.3125, 1.0, 0.75, 1.0, 0.8125, 1.0, 0.75, 1.0, 0.25, 1.0, 0.3125, 1.0, 0.25, 1.0, 0.6875, 1.0, 0.75, 1.0, 0.6875, 1.0, 0.1875, 1.0, 0.25, 1.0, 0.1875, 1.0, 0.625, 1.0, 0.6875, 1.0, 0.625, 1.0, 0.125, 1.0, 0.1875, 1.0, 0.125, 1.0, 0.5625, 1.0, 0.625, 1.0, 0.5625, 1.0, 0.0625, 1.0, 0.125, 1.0, 0.0625, 1.0, 0.5, 1.0, 0.5625, 1.0, 0.5, 1.0, 0.9375, 1.0, 1.0, 1.0, 0.9375, 1.0, 0.0, 1.0, 0.0625, 1.0, 0.0, 1.0, 0.4375, 1.0, 0.5, 1.0, 0.4375, 1.0])
me_cylinder_048.use_remesh_fix_poles = True
me_cylinder_048.use_remesh_preserve_attributes = False
me_cylinder_048.update()
me_cylinder_049 = bpy.data.meshes.new('Cylinder.049')
me_cylinder_049.from_pydata([(0.0, 0.05, -2.373), (0.0, 0.05, 2.37), (0.01913, 0.04619, -2.373), (0.01913, 0.04619, 2.37), (0.03536, 0.03536, -2.373), (0.03536, 0.03536, 2.37), (0.04619, 0.01913, -2.373), (0.04619, 0.01913, 2.37), (0.05, -2.077e-07, -2.373), (0.05, 7.757e-09, 2.37), (0.04619, -0.01913, -2.373), (0.04619, -0.01913, 2.37), (0.03536, -0.03536, -2.373), (0.03536, -0.03536, 2.37), (0.01913, -0.04619, -2.373), (0.01913, -0.04619, 2.37), (-4.371e-09, -0.05, -2.373), (-4.371e-09, -0.05, 2.37), (-0.01913, -0.04619, -2.373), (-0.01913, -0.04619, 2.37), (-0.03536, -0.03536, -2.373), (-0.03536, -0.03536, 2.37), (-0.04619, -0.01913, -2.373), (-0.04619, -0.01913, 2.37), (-0.05, -2.049e-07, -2.373), (-0.05, 1.054e-08, 2.37), (-0.04619, 0.01913, -2.373), (-0.04619, 0.01913, 2.37), (-0.03536, 0.03536, -2.373), (-0.03536, 0.03536, 2.37), (-0.01913, 0.04619, -2.373), (-0.01913, 0.04619, 2.37)], [], [(0, 1, 3, 2), (2, 3, 5, 4), (4, 5, 7, 6), (6, 7, 9, 8), (8, 9, 11, 10), (10, 11, 13, 12), (12, 13, 15, 14), (14, 15, 17, 16), (16, 17, 19, 18), (18, 19, 21, 20), (20, 21, 23, 22), (22, 23, 25, 24), (24, 25, 27, 26), (26, 27, 29, 28), (28, 29, 31, 30), (30, 31, 1, 0), (0, 2, 4, 6, 8, 10, 12, 14, 16, 18, 20, 22, 24, 26, 28, 30)])
_uv = me_cylinder_049.uv_layers.new(name='UVMap')
_uv.uv.foreach_set('vector', [1.0, 0.5, 1.0, 1.0, 0.9375, 1.0, 0.9375, 0.5, 0.9375, 0.5, 0.9375, 1.0, 0.875, 1.0, 0.875, 0.5, 0.875, 0.5, 0.875, 1.0, 0.8125, 1.0, 0.8125, 0.5, 0.8125, 0.5, 0.8125, 1.0, 0.75, 1.0, 0.75, 0.5, 0.75, 0.5, 0.75, 1.0, 0.6875, 1.0, 0.6875, 0.5, 0.6875, 0.5, 0.6875, 1.0, 0.625, 1.0, 0.625, 0.5, 0.625, 0.5, 0.625, 1.0, 0.5625, 1.0, 0.5625, 0.5, 0.5625, 0.5, 0.5625, 1.0, 0.5, 1.0, 0.5, 0.5, 0.5, 0.5, 0.5, 1.0, 0.4375, 1.0, 0.4375, 0.5, 0.4375, 0.5, 0.4375, 1.0, 0.375, 1.0, 0.375, 0.5, 0.375, 0.5, 0.375, 1.0, 0.3125, 1.0, 0.3125, 0.5, 0.3125, 0.5, 0.3125, 1.0, 0.25, 1.0, 0.25, 0.5, 0.25, 0.5, 0.25, 1.0, 0.1875, 1.0, 0.1875, 0.5, 0.1875, 0.5, 0.1875, 1.0, 0.125, 1.0, 0.125, 0.5, 0.125, 0.5, 0.125, 1.0, 0.0625, 1.0, 0.0625, 0.5, 0.0625, 0.5, 0.0625, 1.0, 0.0, 1.0, 0.0, 0.5, 0.75, 0.49, 0.8418, 0.4717, 0.9197, 0.4197, 0.9717, 0.3418, 0.99, 0.25, 0.9717, 0.1582, 0.9197, 0.08029, 0.8418, 0.02827, 0.75, 0.01, 0.6582, 0.02827, 0.5803, 0.08029, 0.5283, 0.1582, 0.51, 0.25, 0.5283, 0.3418, 0.5803, 0.4197, 0.6582, 0.4717])
me_cylinder_049.use_remesh_fix_poles = True
me_cylinder_049.use_remesh_preserve_attributes = False
me_cylinder_049.update()

# ---- objects
ob_end_pillar_lhs = bpy.data.objects.new('End pillar LHS', me_cube_002)
ob_wall_base = bpy.data.objects.new('Wall base', me_cube_003)
ob_below_bars_decoration = bpy.data.objects.new('Below bars decoration', me_cube_004)
ob_wall_topper_lhs = bpy.data.objects.new('Wall topper LHS', me_cube_005)
ob_wall_topper_rhs = bpy.data.objects.new('Wall topper RHS', me_cube_006)
ob_end_pillar_rhs = bpy.data.objects.new('End pillar RHS', me_cube_008)
ob_bars_002 = bpy.data.objects.new('Bars.002', me_cylinder_024)
ob_bars_001 = bpy.data.objects.new('Bars.001', me_cylinder_025)
ob_bars_003 = bpy.data.objects.new('Bars.003', me_cylinder_026)
ob_bars_004 = bpy.data.objects.new('Bars.004', me_cylinder_027)
ob_bars_005 = bpy.data.objects.new('Bars.005', me_cylinder_028)
ob_bars_006 = bpy.data.objects.new('Bars.006', me_cylinder_029)
ob_bars_007 = bpy.data.objects.new('Bars.007', me_cylinder_030)
ob_bars_008 = bpy.data.objects.new('Bars.008', me_cylinder_043)
ob_bars_009 = bpy.data.objects.new('Bars.009', me_cylinder_044)
ob_bars_010 = bpy.data.objects.new('Bars.010', me_cylinder_045)
ob_bars_011 = bpy.data.objects.new('Bars.011', me_cylinder_046)
ob_bars_012 = bpy.data.objects.new('Bars.012', me_cylinder_047)
ob_bars = bpy.data.objects.new('Bars', me_cylinder_048)
ob_horizontal_bar = bpy.data.objects.new('Horizontal bar', me_cylinder_049)

# ---- transforms, parenting, visibility, modifiers, constraints
ob_end_pillar_lhs.location = (0.0, -2.384e-07, 0.0)
ob_end_pillar_lhs.scale = (0.2923, 0.2923, 1.0)
ob_wall_base.location = (0.0, -0.01452, 0.425)
ob_wall_base.scale = (0.2381, 2.431, 0.4)
_m = ob_wall_base.modifiers.new('Boolean', 'BOOLEAN')
_m.operation = 'UNION'
ob_below_bars_decoration.location = (0.0, -0.01452, 1.054)
ob_below_bars_decoration.scale = (0.2701, 2.431, 0.4)
ob_wall_topper_lhs.location = (0.0, 0.0, 0.0)
ob_wall_topper_lhs.scale = (0.3655, 0.3655, 0.2559)
ob_wall_topper_rhs.location = (0.0, 0.0, 0.0)
ob_wall_topper_rhs.rotation_euler = (0.0, -0.0, 3.142)
ob_wall_topper_rhs.scale = (0.3655, 0.3655, 0.2559)
ob_end_pillar_rhs.location = (0.0, -2.384e-07, 0.0)
ob_end_pillar_rhs.rotation_euler = (0.0, -0.0, 3.142)
ob_end_pillar_rhs.scale = (0.2923, 0.2923, 1.0)
ob_bars_002.location = (0.0, 0.0, 0.0)
ob_bars_002.scale = (0.6581, 0.6581, 1.0)
ob_bars_001.location = (0.0, 0.0, 0.0)
ob_bars_001.scale = (0.6581, 0.6581, 1.0)
ob_bars_003.location = (0.0, 0.0, 0.0)
ob_bars_003.scale = (0.6581, 0.6581, 1.0)
ob_bars_004.location = (0.0, 0.0, 0.0)
ob_bars_004.scale = (0.6581, 0.6581, 1.0)
ob_bars_005.location = (0.0, 0.0, 0.0)
ob_bars_005.scale = (0.6581, 0.6581, 1.0)
ob_bars_006.location = (0.0, 2.98e-08, 0.0)
ob_bars_006.scale = (0.6581, 0.6581, 1.0)
ob_bars_007.location = (0.0, 0.0, -1.863e-09)
ob_bars_007.scale = (0.6581, 0.6581, 1.0)
ob_bars_008.location = (-4.342e-16, 9.934e-09, 0.0)
ob_bars_008.rotation_euler = (0.0, -0.0, 3.142)
ob_bars_008.scale = (0.6581, 0.6581, 1.0)
ob_bars_009.location = (-4.342e-16, 9.934e-09, 0.0)
ob_bars_009.rotation_euler = (0.0, -0.0, 3.142)
ob_bars_009.scale = (0.6581, 0.6581, 1.0)
ob_bars_010.location = (-4.342e-16, 9.934e-09, 0.0)
ob_bars_010.rotation_euler = (0.0, -0.0, 3.142)
ob_bars_010.scale = (0.6581, 0.6581, 1.0)
ob_bars_011.location = (-4.342e-16, 9.934e-09, 0.0)
ob_bars_011.rotation_euler = (0.0, -0.0, 3.142)
ob_bars_011.scale = (0.6581, 0.6581, 1.0)
ob_bars_012.location = (2.171e-15, -1.987e-08, 0.0)
ob_bars_012.rotation_euler = (0.0, -0.0, 3.142)
ob_bars_012.scale = (0.6581, 0.6581, 1.0)
ob_bars.location = (-4.342e-16, 9.934e-09, -1.863e-09)
ob_bars.rotation_euler = (0.0, -0.0, 3.142)
ob_bars.scale = (0.6581, 0.6581, 1.0)
ob_horizontal_bar.location = (0.0, 0.0, 1.699)
ob_horizontal_bar.rotation_euler = (1.571, -0.0, 0.0)
ob_horizontal_bar.scale = (0.3593, 0.9867, 1.0)

# ---- collection membership
col_collection.objects.link(ob_end_pillar_lhs)
col_collection.objects.link(ob_wall_base)
col_collection.objects.link(ob_below_bars_decoration)
col_collection.objects.link(ob_wall_topper_lhs)
col_collection.objects.link(ob_wall_topper_rhs)
col_collection.objects.link(ob_end_pillar_rhs)
col_bars.objects.link(ob_bars_002)
col_bars.objects.link(ob_bars_001)
col_bars.objects.link(ob_bars_003)
col_bars.objects.link(ob_bars_004)
col_bars.objects.link(ob_bars_005)
col_bars.objects.link(ob_bars_006)
col_bars.objects.link(ob_bars_007)
col_bars.objects.link(ob_bars_008)
col_bars.objects.link(ob_bars_009)
col_bars.objects.link(ob_bars_010)
col_bars.objects.link(ob_bars_011)
col_bars.objects.link(ob_bars_012)
col_bars.objects.link(ob_bars)
col_bars.objects.link(ob_horizontal_bar)

# ---- scene / render settings (as saved in the file)
scene.frame_start = 1; scene.frame_end = 250; scene.frame_set(1)
scene.render.engine = 'BLENDER_EEVEE_NEXT'
scene.cycles.sampling_pattern = 'TABULATED_SOBOL'
scene.cycles.use_light_tree = False
scene.view_settings.view_transform = 'Filmic'
bpy.context.view_layer.update()

# ---- added for rendering (the .blend has no active camera and no usable light): camera, sun
cam_auto = bpy.data.cameras.new('AutoCamera')
cam_auto.lens = 50.0
cam_auto.sensor_width = 36.0
cam_auto.clip_end = 1000.0
ob_auto_camera = bpy.data.objects.new('AutoCamera', cam_auto)
scene.collection.objects.link(ob_auto_camera)
ob_auto_camera.location = (5.90159, -7.08191, 6.08435)
ob_auto_camera.rotation_euler = (1.09748, -7.21219e-08, 0.694738)
scene.camera = ob_auto_camera
light_auto_sun = bpy.data.lights.new('AutoSun', 'SUN')
light_auto_sun.energy = 3.0
light_auto_sun.angle = 0.0523599
ob_auto_sun = bpy.data.objects.new('AutoSun', light_auto_sun)
scene.collection.objects.link(ob_auto_sun)
ob_auto_sun.rotation_euler = (0.872665, 0.174533, 0.523599)
bpy.context.view_layer.update()
